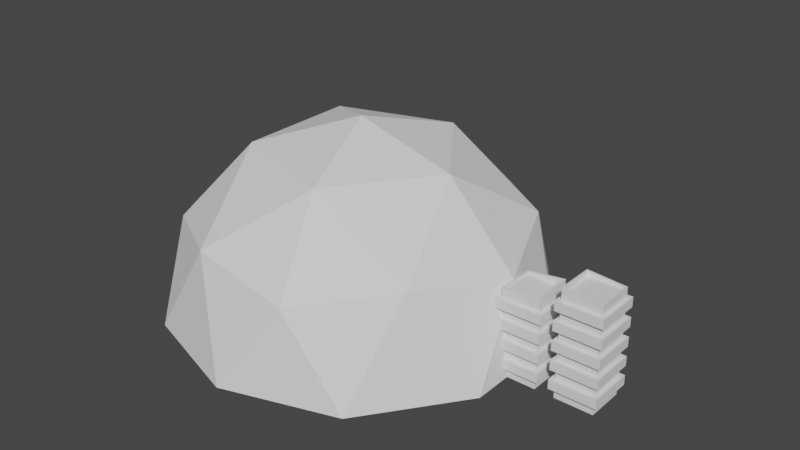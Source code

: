 # Source: dome1.blend  (saved by Blender 3.1.7; exported with 4.5.12 LTS)
import bpy
from mathutils import Matrix  # noqa: F401  (used for matrix-valued properties, if any)

bpy.ops.wm.read_factory_settings(use_empty=True)
scene = bpy.context.scene
scene.name = 'Scene'

# ---- collections
col_city = bpy.data.collections.new('City'); scene.collection.children.link(col_city)
col_dome = bpy.data.collections.new('Dome'); scene.collection.children.link(col_dome)

# ---- world
world_world = bpy.data.worlds.new('World'); scene.world = world_world
world_world.use_nodes = True; world_world.node_tree.nodes.clear()
_N = world_world.node_tree.nodes; _L = world_world.node_tree.links
n0 = _N.new('ShaderNodeOutputWorld'); n0.name = 'World Output'; n0.location = (300, 300)
n1 = _N.new('ShaderNodeBackground'); n1.name = 'Background'; n1.location = (10, 300)
n1.inputs[0].default_value = (0.05088, 0.05088, 0.05088, 1.0)
_L.new(n1.outputs[0], n0.inputs[0])
n0.is_active_output = True
world_world.color = (0.05088, 0.05088, 0.05088)
world_world.use_sun_shadow = False
world_world.sun_shadow_jitter_overblur = 0.0

# ---- meshes
me_cube = bpy.data.meshes.new('Cube')
me_cube.from_pydata([(-10.0, -10.0, 0.0), (-10.0, -10.0, 40.0), (-10.0, 10.0, 0.0), (-10.0, 10.0, 40.0), (10.0, -10.0, 0.0), (10.0, -10.0, 40.0), (10.0, 10.0, 0.0), (10.0, 10.0, 40.0), (-10.0, -10.0, 5.0), (-10.0, -10.0, 10.0), (-10.0, -10.0, 15.0), (-10.0, -10.0, 20.0), (-10.0, -10.0, 25.0), (-10.0, -10.0, 30.0), (-10.0, -10.0, 35.0), (-10.0, 10.0, 35.0), (-10.0, 10.0, 30.0), (-10.0, 10.0, 25.0), (-10.0, 10.0, 20.0), (-10.0, 10.0, 15.0), (-10.0, 10.0, 10.0), (-10.0, 10.0, 5.0), (10.0, 10.0, 35.0), (10.0, 10.0, 30.0), (10.0, 10.0, 25.0), (10.0, 10.0, 20.0), (10.0, 10.0, 15.0), (10.0, 10.0, 10.0), (10.0, 10.0, 5.0), (10.0, -10.0, 35.0), (10.0, -10.0, 30.0), (10.0, -10.0, 25.0), (10.0, -10.0, 20.0), (10.0, -10.0, 15.0), (10.0, -10.0, 10.0), (10.0, -10.0, 5.0), (-12.0, -12.0, 15.0), (-12.0, -12.0, 20.0), (-12.0, -12.0, 25.0), (-12.0, -12.0, 30.0), (-12.0, 12.0, 30.0), (-12.0, 12.0, 25.0), (-12.0, 12.0, 20.0), (-12.0, 12.0, 15.0), (12.0, 12.0, 30.0), (12.0, 12.0, 25.0), (12.0, 12.0, 20.0), (12.0, 12.0, 15.0), (12.0, -12.0, 30.0), (12.0, -12.0, 25.0), (12.0, -12.0, 20.0), (12.0, -12.0, 15.0), (-12.1, -12.1, 5.0), (-12.1, -12.1, 10.0), (-12.1, 12.1, 10.0), (-12.1, 12.1, 5.0), (12.1, 12.1, 10.0), (12.1, 12.1, 5.0), (12.1, -12.1, 10.0), (12.1, -12.1, 5.0), (-10.0, -10.0, 45.0), (-10.0, 10.0, 45.0), (10.0, 10.0, 47.79), (10.0, -10.0, 47.79), (-9.0, -9.0, 45.0), (-9.0, 9.0, 45.0), (9.0, 9.0, 47.79), (9.0, -9.0, 47.79), (-9.0, -9.0, 44.0), (-9.0, 9.0, 44.0), (9.0, 9.0, 44.0), (9.0, -9.0, 44.0), (-12.0, -12.0, 35.0), (-12.0, -12.0, 40.0), (-12.0, 12.0, 40.0), (12.0, 12.0, 40.0), (12.0, -12.0, 40.0), (-12.0, 12.0, 35.0), (12.0, 12.0, 35.0), (12.0, -12.0, 35.0)], [], [(29, 22, 78, 79), (5, 1, 73, 76), (1, 3, 74, 73), (14, 29, 79, 72), (2, 6, 4, 0), (5, 7, 62, 63), (4, 35, 8, 0), (20, 27, 56, 54), (34, 33, 10, 9), (17, 12, 38, 41), (32, 31, 12, 11), (25, 32, 50, 46), (30, 29, 14, 13), (6, 28, 35, 4), (27, 34, 58, 56), (27, 26, 33, 34), (18, 25, 46, 42), (25, 24, 31, 32), (10, 33, 51, 36), (23, 22, 29, 30), (2, 21, 28, 6), (21, 8, 52, 55), (20, 19, 26, 27), (11, 18, 42, 37), (18, 17, 24, 25), (33, 26, 47, 51), (16, 15, 22, 23), (0, 8, 21, 2), (34, 9, 53, 58), (9, 10, 19, 20), (26, 19, 43, 47), (11, 12, 17, 18), (19, 10, 36, 43), (13, 14, 15, 16), (51, 50, 37, 36), (49, 48, 39, 38), (47, 46, 50, 51), (45, 44, 48, 49), (43, 42, 46, 47), (41, 40, 44, 45), (36, 37, 42, 43), (38, 39, 40, 41), (32, 11, 37, 50), (24, 17, 41, 45), (31, 24, 45, 49), (13, 16, 40, 39), (12, 31, 49, 38), (16, 23, 44, 40), (23, 30, 48, 44), (30, 13, 39, 48), (59, 58, 53, 52), (57, 56, 58, 59), (55, 54, 56, 57), (52, 53, 54, 55), (9, 20, 54, 53), (8, 35, 59, 52), (35, 28, 57, 59), (28, 21, 55, 57), (63, 62, 66, 67), (3, 1, 60, 61), (1, 5, 63, 60), (7, 3, 61, 62), (64, 67, 71, 68), (61, 60, 64, 65), (60, 63, 67, 64), (62, 61, 65, 66), (70, 69, 68, 71), (66, 65, 69, 70), (67, 66, 70, 71), (65, 64, 68, 69), (72, 73, 74, 77), (77, 74, 75, 78), (78, 75, 76, 79), (79, 76, 73, 72), (22, 15, 77, 78), (3, 7, 75, 74), (15, 14, 72, 77), (7, 5, 76, 75)])
_uv = me_cube.uv_layers.new(name='UVMap')
_uv.uv.foreach_set('vector', [0.5938, 0.75, 0.5938, 0.5, 0.5938, 0.5, 0.5938, 0.75, 0.625, 0.75, 0.625, 1.0, 0.625, 1.0, 0.625, 0.75, 0.625, 0.0, 0.625, 0.25, 0.625, 0.25, 0.625, 0.0, 0.5938, 1.0, 0.5938, 0.75, 0.5938, 0.75, 0.5938, 1.0, 0.125, 0.5, 0.375, 0.5, 0.375, 0.75, 0.125, 0.75, 0.625, 0.75, 0.625, 0.5, 0.625, 0.5, 0.625, 0.75, 0.375, 0.75, 0.4062, 0.75, 0.4062, 1.0, 0.375, 1.0, 0.4375, 0.25, 0.4375, 0.5, 0.4375, 0.5, 0.4375, 0.25, 0.4375, 0.75, 0.4688, 0.75, 0.4688, 1.0, 0.4375, 1.0, 0.5312, 0.25, 0.5312, 0.0, 0.5312, 0.0, 0.5312, 0.25, 0.5, 0.75, 0.5312, 0.75, 0.5312, 1.0, 0.5, 1.0, 0.5, 0.5, 0.5, 0.75, 0.5, 0.75, 0.5, 0.5, 0.5625, 0.75, 0.5938, 0.75, 0.5938, 1.0, 0.5625, 1.0, 0.375, 0.5, 0.4062, 0.5, 0.4062, 0.75, 0.375, 0.75, 0.4375, 0.5, 0.4375, 0.75, 0.4375, 0.75, 0.4375, 0.5, 0.4375, 0.5, 0.4688, 0.5, 0.4688, 0.75, 0.4375, 0.75, 0.5, 0.25, 0.5, 0.5, 0.5, 0.5, 0.5, 0.25, 0.5, 0.5, 0.5312, 0.5, 0.5312, 0.75, 0.5, 0.75, 0.4688, 1.0, 0.4688, 0.75, 0.4688, 0.75, 0.4688, 1.0, 0.5625, 0.5, 0.5938, 0.5, 0.5938, 0.75, 0.5625, 0.75, 0.375, 0.25, 0.4062, 0.25, 0.4062, 0.5, 0.375, 0.5, 0.4062, 0.25, 0.4062, 0.0, 0.4062, 0.0, 0.4062, 0.25, 0.4375, 0.25, 0.4688, 0.25, 0.4688, 0.5, 0.4375, 0.5, 0.5, 0.0, 0.5, 0.25, 0.5, 0.25, 0.5, 0.0, 0.5, 0.25, 0.5312, 0.25, 0.5312, 0.5, 0.5, 0.5, 0.4688, 0.75, 0.4688, 0.5, 0.4688, 0.5, 0.4688, 0.75, 0.5625, 0.25, 0.5938, 0.25, 0.5938, 0.5, 0.5625, 0.5, 0.375, 0.0, 0.4062, 0.0, 0.4062, 0.25, 0.375, 0.25, 0.4375, 0.75, 0.4375, 1.0, 0.4375, 1.0, 0.4375, 0.75, 0.4375, 0.0, 0.4688, 0.0, 0.4688, 0.25, 0.4375, 0.25, 0.4688, 0.5, 0.4688, 0.25, 0.4688, 0.25, 0.4688, 0.5, 0.5, 0.0, 0.5312, 0.0, 0.5312, 0.25, 0.5, 0.25, 0.4688, 0.25, 0.4688, 0.0, 0.4688, 0.0, 0.4688, 0.25, 0.5625, 0.0, 0.5938, 0.0, 0.5938, 0.25, 0.5625, 0.25, 0.4688, 0.75, 0.5, 0.75, 0.5, 1.0, 0.4688, 1.0, 0.5312, 0.75, 0.5625, 0.75, 0.5625, 1.0, 0.5312, 1.0, 0.4688, 0.5, 0.5, 0.5, 0.5, 0.75, 0.4688, 0.75, 0.5312, 0.5, 0.5625, 0.5, 0.5625, 0.75, 0.5312, 0.75, 0.4688, 0.25, 0.5, 0.25, 0.5, 0.5, 0.4688, 0.5, 0.5312, 0.25, 0.5625, 0.25, 0.5625, 0.5, 0.5312, 0.5, 0.4688, 0.0, 0.5, 0.0, 0.5, 0.25, 0.4688, 0.25, 0.5312, 0.0, 0.5625, 0.0, 0.5625, 0.25, 0.5312, 0.25, 0.5, 0.75, 0.5, 1.0, 0.5, 1.0, 0.5, 0.75, 0.5312, 0.5, 0.5312, 0.25, 0.5312, 0.25, 0.5312, 0.5, 0.5312, 0.75, 0.5312, 0.5, 0.5312, 0.5, 0.5312, 0.75, 0.5625, 0.0, 0.5625, 0.25, 0.5625, 0.25, 0.5625, 0.0, 0.5312, 1.0, 0.5312, 0.75, 0.5312, 0.75, 0.5312, 1.0, 0.5625, 0.25, 0.5625, 0.5, 0.5625, 0.5, 0.5625, 0.25, 0.5625, 0.5, 0.5625, 0.75, 0.5625, 0.75, 0.5625, 0.5, 0.5625, 0.75, 0.5625, 1.0, 0.5625, 1.0, 0.5625, 0.75, 0.4062, 0.75, 0.4375, 0.75, 0.4375, 1.0, 0.4062, 1.0, 0.4062, 0.5, 0.4375, 0.5, 0.4375, 0.75, 0.4062, 0.75, 0.4062, 0.25, 0.4375, 0.25, 0.4375, 0.5, 0.4062, 0.5, 0.4062, 0.0, 0.4375, 0.0, 0.4375, 0.25, 0.4062, 0.25, 0.4375, 0.0, 0.4375, 0.25, 0.4375, 0.25, 0.4375, 0.0, 0.4062, 1.0, 0.4062, 0.75, 0.4062, 0.75, 0.4062, 1.0, 0.4062, 0.75, 0.4062, 0.5, 0.4062, 0.5, 0.4062, 0.75, 0.4062, 0.5, 0.4062, 0.25, 0.4062, 0.25, 0.4062, 0.5, 0.625, 0.75, 0.625, 0.5, 0.625, 0.5, 0.625, 0.75, 0.625, 0.25, 0.625, 0.0, 0.625, 0.0, 0.625, 0.25, 0.625, 1.0, 0.625, 0.75, 0.625, 0.75, 0.625, 1.0, 0.625, 0.5, 0.625, 0.25, 0.625, 0.25, 0.625, 0.5, 0.625, 1.0, 0.625, 0.75, 0.625, 0.75, 0.625, 1.0, 0.625, 0.25, 0.625, 0.0, 0.625, 0.0, 0.625, 0.25, 0.625, 1.0, 0.625, 0.75, 0.625, 0.75, 0.625, 1.0, 0.625, 0.5, 0.625, 0.25, 0.625, 0.25, 0.625, 0.5, 0.625, 0.5, 0.875, 0.5, 0.875, 0.75, 0.625, 0.75, 0.625, 0.5, 0.625, 0.25, 0.625, 0.25, 0.625, 0.5, 0.625, 0.75, 0.625, 0.5, 0.625, 0.5, 0.625, 0.75, 0.625, 0.25, 0.625, 0.0, 0.625, 0.0, 0.625, 0.25, 0.5938, 0.0, 0.625, 0.0, 0.625, 0.25, 0.5938, 0.25, 0.5938, 0.25, 0.625, 0.25, 0.625, 0.5, 0.5938, 0.5, 0.5938, 0.5, 0.625, 0.5, 0.625, 0.75, 0.5938, 0.75, 0.5938, 0.75, 0.625, 0.75, 0.625, 1.0, 0.5938, 1.0, 0.5938, 0.5, 0.5938, 0.25, 0.5938, 0.25, 0.5938, 0.5, 0.625, 0.25, 0.625, 0.5, 0.625, 0.5, 0.625, 0.25, 0.5938, 0.25, 0.5938, 0.0, 0.5938, 0.0, 0.5938, 0.25, 0.625, 0.5, 0.625, 0.75, 0.625, 0.75, 0.625, 0.5])
me_cube.use_remesh_fix_poles = True
me_cube.use_remesh_preserve_attributes = False
me_cube.update()
me_cube_001 = bpy.data.meshes.new('Cube.001')
me_cube_001.from_pydata([(-10.0, -10.0, 0.0), (-10.0, -10.0, 26.3), (-10.0, 10.0, 0.0), (-10.0, 10.0, 26.3), (10.0, -10.0, 0.0), (10.0, -10.0, 25.0), (10.0, 10.0, 0.0), (10.0, 10.0, 25.0), (-10.0, -10.0, 5.0), (-10.0, -10.0, 10.0), (-10.0, -10.0, 15.0), (-10.0, -10.0, 20.0), (-10.0, 10.0, 20.0), (-10.0, 10.0, 15.0), (-10.0, 10.0, 10.0), (-10.0, 10.0, 5.0), (10.0, 10.0, 20.0), (10.0, 10.0, 15.0), (10.0, 10.0, 10.0), (10.0, 10.0, 5.0), (10.0, -10.0, 20.0), (10.0, -10.0, 15.0), (10.0, -10.0, 10.0), (10.0, -10.0, 5.0), (-12.0, -12.0, 5.0), (-12.0, -12.0, 10.0), (-12.0, -12.0, 15.0), (-12.0, -12.0, 20.0), (-12.0, 12.0, 20.0), (-12.0, 12.0, 15.0), (-12.0, 12.0, 10.0), (-12.0, 12.0, 5.0), (12.0, 12.0, 20.0), (12.0, 12.0, 15.0), (12.0, 12.0, 10.0), (12.0, 12.0, 5.0), (12.0, -12.0, 20.0), (12.0, -12.0, 15.0), (12.0, -12.0, 10.0), (12.0, -12.0, 5.0), (-9.0, -9.0, 26.3), (-9.0, 9.0, 26.3), (9.0, 9.0, 25.0), (9.0, -9.0, 25.0), (-9.0, -9.0, 24.0), (-9.0, 9.0, 24.0), (9.0, 9.0, 24.0), (9.0, -9.0, 24.0)], [], [(11, 1, 3, 12), (12, 3, 7, 16), (16, 7, 5, 20), (20, 5, 1, 11), (2, 6, 4, 0), (5, 7, 42, 43), (4, 23, 8, 0), (13, 10, 26, 29), (22, 21, 10, 9), (21, 17, 33, 37), (6, 19, 23, 4), (9, 14, 30, 25), (18, 17, 21, 22), (18, 22, 38, 34), (2, 15, 19, 6), (15, 8, 24, 31), (14, 13, 17, 18), (23, 19, 35, 39), (0, 8, 15, 2), (12, 16, 32, 28), (9, 10, 13, 14), (20, 11, 27, 36), (39, 38, 25, 24), (37, 36, 27, 26), (35, 34, 38, 39), (33, 32, 36, 37), (31, 30, 34, 35), (29, 28, 32, 33), (24, 25, 30, 31), (26, 27, 28, 29), (16, 20, 36, 32), (8, 23, 39, 24), (11, 12, 28, 27), (19, 15, 31, 35), (22, 9, 25, 38), (14, 18, 34, 30), (10, 21, 37, 26), (17, 13, 29, 33), (41, 40, 44, 45), (3, 1, 40, 41), (1, 5, 43, 40), (7, 3, 41, 42), (46, 45, 44, 47), (40, 43, 47, 44), (42, 41, 45, 46), (43, 42, 46, 47)])
_uv = me_cube_001.uv_layers.new(name='UVMap')
_uv.uv.foreach_set('vector', [0.575, 0.0, 0.625, 0.0, 0.625, 0.25, 0.575, 0.25, 0.575, 0.25, 0.625, 0.25, 0.625, 0.5, 0.575, 0.5, 0.575, 0.5, 0.625, 0.5, 0.625, 0.75, 0.575, 0.75, 0.575, 0.75, 0.625, 0.75, 0.625, 1.0, 0.575, 1.0, 0.125, 0.5, 0.375, 0.5, 0.375, 0.75, 0.125, 0.75, 0.625, 0.75, 0.625, 0.5, 0.625, 0.5, 0.625, 0.75, 0.375, 0.75, 0.425, 0.75, 0.425, 1.0, 0.375, 1.0, 0.525, 0.25, 0.525, 0.0, 0.525, 0.0, 0.525, 0.25, 0.475, 0.75, 0.525, 0.75, 0.525, 1.0, 0.475, 1.0, 0.525, 0.75, 0.525, 0.5, 0.525, 0.5, 0.525, 0.75, 0.375, 0.5, 0.425, 0.5, 0.425, 0.75, 0.375, 0.75, 0.475, 0.0, 0.475, 0.25, 0.475, 0.25, 0.475, 0.0, 0.475, 0.5, 0.525, 0.5, 0.525, 0.75, 0.475, 0.75, 0.475, 0.5, 0.475, 0.75, 0.475, 0.75, 0.475, 0.5, 0.375, 0.25, 0.425, 0.25, 0.425, 0.5, 0.375, 0.5, 0.425, 0.25, 0.425, 0.0, 0.425, 0.0, 0.425, 0.25, 0.475, 0.25, 0.525, 0.25, 0.525, 0.5, 0.475, 0.5, 0.425, 0.75, 0.425, 0.5, 0.425, 0.5, 0.425, 0.75, 0.375, 0.0, 0.425, 0.0, 0.425, 0.25, 0.375, 0.25, 0.575, 0.25, 0.575, 0.5, 0.575, 0.5, 0.575, 0.25, 0.475, 0.0, 0.525, 0.0, 0.525, 0.25, 0.475, 0.25, 0.575, 0.75, 0.575, 1.0, 0.575, 1.0, 0.575, 0.75, 0.425, 0.75, 0.475, 0.75, 0.475, 1.0, 0.425, 1.0, 0.525, 0.75, 0.575, 0.75, 0.575, 1.0, 0.525, 1.0, 0.425, 0.5, 0.475, 0.5, 0.475, 0.75, 0.425, 0.75, 0.525, 0.5, 0.575, 0.5, 0.575, 0.75, 0.525, 0.75, 0.425, 0.25, 0.475, 0.25, 0.475, 0.5, 0.425, 0.5, 0.525, 0.25, 0.575, 0.25, 0.575, 0.5, 0.525, 0.5, 0.425, 0.0, 0.475, 0.0, 0.475, 0.25, 0.425, 0.25, 0.525, 0.0, 0.575, 0.0, 0.575, 0.25, 0.525, 0.25, 0.575, 0.5, 0.575, 0.75, 0.575, 0.75, 0.575, 0.5, 0.425, 1.0, 0.425, 0.75, 0.425, 0.75, 0.425, 1.0, 0.575, 0.0, 0.575, 0.25, 0.575, 0.25, 0.575, 0.0, 0.425, 0.5, 0.425, 0.25, 0.425, 0.25, 0.425, 0.5, 0.475, 0.75, 0.475, 1.0, 0.475, 1.0, 0.475, 0.75, 0.475, 0.25, 0.475, 0.5, 0.475, 0.5, 0.475, 0.25, 0.525, 1.0, 0.525, 0.75, 0.525, 0.75, 0.525, 1.0, 0.525, 0.5, 0.525, 0.25, 0.525, 0.25, 0.525, 0.5, 0.625, 0.25, 0.625, 0.0, 0.625, 0.0, 0.625, 0.25, 0.625, 0.25, 0.625, 0.0, 0.625, 0.0, 0.625, 0.25, 0.625, 1.0, 0.625, 0.75, 0.625, 0.75, 0.625, 1.0, 0.625, 0.5, 0.625, 0.25, 0.625, 0.25, 0.625, 0.5, 0.625, 0.5, 0.875, 0.5, 0.875, 0.75, 0.625, 0.75, 0.625, 1.0, 0.625, 0.75, 0.625, 0.75, 0.625, 1.0, 0.625, 0.5, 0.625, 0.25, 0.625, 0.25, 0.625, 0.5, 0.625, 0.75, 0.625, 0.5, 0.625, 0.5, 0.625, 0.75])
me_cube_001.use_remesh_fix_poles = True
me_cube_001.use_remesh_preserve_attributes = False
me_cube_001.update()
me_cube_002 = bpy.data.meshes.new('Cube.002')
me_cube_002.from_pydata([(8.2, -19.7, 0.0), (8.2, -19.7, 1.4), (-9.6, -19.7, 0.0), (8.2, -18.3, 0.0), (8.2, -18.3, 1.4), (-9.6, -19.7, 1.4), (9.6, -19.7, 0.0), (9.6, -19.7, 1.4), (-9.6, -18.3, 0.0), (9.6, -18.3, 0.0), (9.6, -18.3, 1.4), (-9.6, -18.3, 1.4), (8.48, -19.42, 1.4), (-8.2, -19.7, 0.0), (8.48, -18.58, 1.4), (-10.0, 10.0, 7.0), (9.32, -19.42, 1.4), (-8.2, -19.7, 1.4), (9.32, -18.58, 1.4), (-8.2, -18.3, 0.0), (-8.2, -18.3, 1.4), (10.0, 10.0, 7.0), (10.0, 10.0, 5.0), (-9.32, -19.42, 1.4), (-9.32, -18.58, 1.4), (-12.0, -20.0, 5.0), (-8.48, -19.42, 1.4), (-12.0, -20.0, 8.204), (-8.48, -18.58, 1.4), (-12.0, 12.0, 7.0), (-12.0, 12.0, 5.0), (12.0, 12.0, 7.0), (12.0, 12.0, 5.0), (12.0, -20.0, 8.204), (12.0, -20.0, 5.0), (-10.0, -18.0, 8.204), (10.0, -18.0, 8.204), (-10.0, -18.0, 6.0), (-10.0, 10.0, 6.0), (10.0, 10.0, 6.0), (10.0, -18.0, 6.0), (-10.0, -10.0, 0.0), (6.0, -10.0, 5.0), (2.0, -10.0, 5.0), (-2.0, -10.0, 5.0), (6.0, -18.0, 8.204), (2.0, -18.0, 8.204), (-2.0, -18.0, 8.204), (-2.0, 10.0, 7.0), (2.0, 10.0, 7.0), (7.2, -20.0, 5.0), (2.4, -20.0, 5.0), (-2.4, -20.0, 5.0), (-7.2, -20.0, 5.0), (7.2, -20.0, 8.204), (2.4, -20.0, 8.204), (-2.4, -20.0, 8.204), (-7.2, -20.0, 8.204), (-7.2, 12.0, 5.0), (-2.4, 12.0, 5.0), (2.4, 12.0, 5.0), (7.2, 12.0, 5.0), (-7.2, 12.0, 7.0), (-2.4, 12.0, 7.0), (2.4, 12.0, 7.0), (7.2, 12.0, 7.0), (-6.0, -18.0, 8.204), (-6.0, 10.0, 7.0), (6.0, 10.0, 7.0), (6.0, -18.0, 6.0), (2.0, -18.0, 6.0), (-2.0, -18.0, 6.0), (-6.0, -18.0, 6.0), (-6.0, 10.0, 6.0), (-2.0, 10.0, 6.0), (2.0, 10.0, 6.0), (6.0, 10.0, 6.0), (1.128, -10.0, -1.49e-07), (-9.32, -19.42, 5.0), (-9.32, -18.58, 5.0), (-8.48, -18.58, 5.0), (-8.48, -19.42, 5.0), (8.48, -19.42, 5.0), (8.48, -18.58, 5.0), (9.32, -18.58, 5.0), (9.32, -19.42, 5.0), (-10.0, -10.0, 5.0), (10.0, -10.0, 5.0), (-2.0, 10.0, 5.0), (10.0, 10.0, 0.0), (6.0, 10.0, 5.0), (-10.0, 10.0, 0.0), (-6.0, -10.0, 0.0), (-6.0, -10.0, 5.0), (2.0, -10.0, 0.0), (6.0, -10.0, 0.0), (-1.128, -10.0, -1.49e-07), (10.0, -10.0, 0.0), (-10.0, 10.0, 5.0), (2.0, 10.0, 5.0), (-6.0, 10.0, 5.0), (-9.4, -9.726, 0.0), (-1.128, -9.726, -1.49e-07), (5.64, -9.726, 0.0), (1.88, -9.726, 0.0), (1.128, -9.726, -1.49e-07), (8.836, -9.726, 4.25), (6.204, -9.726, 4.25), (6.204, -9.726, 0.75), (-6.204, -9.726, 4.25), (8.836, -9.726, 0.75), (9.4, -9.726, 0.0), (-9.4, -9.726, 5.0), (-5.64, -9.726, 0.0), (5.64, -9.726, 5.0), (1.88, -9.726, 5.0), (-1.88, -9.726, 5.0), (-5.64, -9.726, 5.0), (5.076, -9.726, 0.75), (2.444, -9.726, 4.25), (-5.076, -9.726, 0.75), (-5.076, -9.726, 4.25), (1.128, -9.726, 3.0), (-1.128, -9.726, 3.0), (2.444, -9.726, 0.75), (-2.444, -9.726, 0.75), (-2.444, -9.726, 4.25), (5.076, -9.726, 4.25), (-8.836, -9.726, 0.75), (-8.836, -9.726, 4.25), (-6.204, -9.726, 0.75), (-9.4, 9.674, 5.0), (9.4, 9.674, 0.0), (-9.4, 9.674, 0.0), (1.88, 9.674, 5.0), (5.64, 9.674, 5.0), (-5.64, 9.674, 5.0), (-1.88, 9.674, 5.0), (9.4, -9.726, 5.0), (9.4, 9.674, 5.0), (8.926, -9.986, 4.285), (6.294, -9.986, 4.285), (1.128, -10.0, 3.0), (-1.128, -10.0, 3.0), (2.444, -10.0, 0.75), (5.076, -10.0, 0.75), (-2.444, -10.0, 0.75), (-2.444, -10.0, 4.25), (2.444, -10.0, 4.25), (5.076, -10.0, 4.25), (-5.076, -10.0, 0.75), (-5.076, -10.0, 4.25), (-8.836, -10.0, 0.75), (-8.836, -10.0, 4.25), (8.926, -9.986, 0.7854), (6.294, -9.986, 0.7854), (-6.204, -10.0, 0.75), (-6.204, -10.0, 4.25)], [], [(35, 15, 29, 27), (21, 36, 33, 31), (98, 86, 25, 30), (87, 22, 32, 34), (53, 57, 27, 25), (32, 31, 33, 34), (61, 65, 31, 32), (25, 27, 29, 30), (82, 50, 42, 87, 34, 85, 84, 83), (34, 50, 82, 85), (100, 98, 30, 58), (66, 35, 27, 57), (68, 21, 31, 65), (36, 21, 39, 40), (72, 73, 38, 37), (67, 15, 38, 73), (45, 36, 40, 69), (15, 35, 37, 38), (35, 66, 72, 37), (66, 47, 71, 72), (47, 46, 70, 71), (46, 45, 69, 70), (21, 68, 76, 39), (68, 49, 75, 76), (49, 48, 74, 75), (48, 67, 73, 74), (40, 39, 76, 69), (69, 76, 75, 70), (70, 75, 74, 71), (71, 74, 73, 72), (15, 67, 62, 29), (67, 48, 63, 62), (48, 49, 64, 63), (49, 68, 65, 64), (36, 45, 54, 33), (45, 46, 55, 54), (46, 47, 56, 55), (47, 66, 57, 56), (22, 90, 61, 32), (90, 99, 60, 61), (99, 88, 59, 60), (88, 100, 58, 59), (79, 78, 25, 86, 93, 53, 81, 80), (81, 53, 25, 78), (93, 44, 52, 53), (44, 43, 51, 52), (43, 42, 50, 51), (30, 29, 62, 58), (58, 62, 63, 59), (59, 63, 64, 60), (60, 64, 65, 61), (34, 33, 54, 50), (50, 54, 55, 51), (51, 55, 56, 52), (52, 56, 57, 53), (2, 5, 11, 8), (8, 11, 20, 19), (19, 20, 17, 13), (13, 17, 5, 2), (8, 19, 13, 2), (17, 20, 28, 26), (24, 23, 78, 79), (11, 5, 23, 24), (5, 17, 26, 23), (20, 11, 24, 28), (78, 23, 26, 81), (28, 24, 79, 80), (81, 26, 28, 80), (0, 1, 4, 3), (3, 4, 10, 9), (9, 10, 7, 6), (6, 7, 1, 0), (3, 9, 6, 0), (7, 10, 18, 16), (14, 12, 82, 83), (4, 1, 12, 14), (1, 7, 16, 12), (10, 4, 14, 18), (82, 12, 16, 85), (18, 14, 83, 84), (85, 16, 18, 84), (88, 99, 90, 22, 89, 91, 98, 100), (89, 22, 87, 97), (41, 86, 98, 91), (101, 113, 102, 105, 104, 103, 111, 132, 133), (112, 129, 128, 101), (114, 107, 108, 103), (115, 119, 124, 104), (115, 122, 123, 116), (116, 126, 121, 117), (124, 144, 145, 118), (114, 127, 119, 115), (104, 124, 118, 103), (103, 118, 127, 114), (102, 125, 126, 116), (113, 120, 125, 102), (117, 121, 120, 113), (102, 116, 123), (105, 122, 115, 104), (110, 154, 140, 106), (108, 155, 154, 110), (138, 106, 107, 114), (111, 110, 106, 138), (103, 108, 110, 111), (101, 128, 130, 113), (117, 109, 129, 112), (113, 130, 109, 117), (137, 136, 131, 133, 132, 139, 135, 134), (132, 111, 138, 139), (101, 133, 131, 112), (106, 140, 141, 107), (113, 102, 96, 92), (105, 104, 94, 77), (104, 103, 95, 94), (103, 111, 97, 95), (111, 132, 89, 97), (132, 133, 91, 89), (133, 101, 41, 91), (101, 113, 92, 41), (128, 152, 156, 130), (125, 146, 147, 126), (123, 143, 96, 102), (109, 157, 153, 129), (119, 148, 144, 124), (127, 149, 148, 119), (120, 150, 146, 125), (102, 96, 77, 105), (130, 156, 157, 109), (121, 151, 150, 120), (105, 77, 142, 122), (118, 145, 149, 127), (126, 147, 151, 121), (107, 141, 155, 108), (122, 142, 143, 123), (129, 153, 152, 128), (95, 145, 144, 94), (95, 155, 141, 42, 149, 145), (42, 141, 140, 87), (95, 97, 154, 155), (154, 97, 87, 140), (43, 148, 149, 42), (43, 142, 77, 94, 144, 148), (44, 143, 142, 43), (96, 143, 44, 147, 146), (151, 147, 44, 93), (92, 156, 152, 41), (96, 146, 150, 92), (93, 86, 153, 157), (153, 86, 41, 152), (93, 157, 156, 92, 150, 151), (114, 115, 116, 117, 112, 131, 136, 137, 134, 135, 139, 138)])
_uv = me_cube_002.uv_layers.new(name='UVMap')
_uv.uv.foreach_set('vector', [0.475, 0.0, 0.475, 0.25, 0.475, 0.25, 0.475, 0.0, 0.475, 0.5, 0.475, 0.75, 0.475, 0.75, 0.475, 0.5, 0.425, 0.25, 0.425, 0.0, 0.425, 0.0, 0.425, 0.25, 0.425, 0.75, 0.425, 0.5, 0.425, 0.5, 0.425, 0.75, 0.425, 0.95, 0.475, 0.95, 0.475, 1.0, 0.425, 1.0, 0.425, 0.5, 0.475, 0.5, 0.475, 0.75, 0.425, 0.75, 0.425, 0.45, 0.475, 0.45, 0.475, 0.5, 0.425, 0.5, 0.425, 0.0, 0.475, 0.0, 0.475, 0.25, 0.425, 0.25, 0.425, 0.7857, 0.425, 0.8, 0.425, 0.8, 0.425, 0.75, 0.425, 0.75, 0.425, 0.7769, 0.425, 0.7755, 0.425, 0.7844, 0.425, 0.75, 0.425, 0.8, 0.425, 0.7857, 0.425, 0.7769, 0.425, 0.3, 0.425, 0.25, 0.425, 0.25, 0.425, 0.3, 0.475, 0.95, 0.475, 1.0, 0.475, 1.0, 0.475, 0.95, 0.475, 0.45, 0.475, 0.5, 0.475, 0.5, 0.475, 0.45, 0.475, 0.75, 0.475, 0.5, 0.475, 0.5, 0.475, 0.75, 0.475, 0.15, 0.475, 0.3, 0.475, 0.25, 0.475, 0.0, 0.475, 0.3, 0.475, 0.25, 0.475, 0.25, 0.475, 0.3, 0.475, 0.8, 0.475, 0.75, 0.475, 0.75, 0.475, 0.8, 0.475, 0.25, 0.475, 0.0, 0.475, 0.0, 0.475, 0.25, 0.475, 1.0, 0.475, 0.95, 0.475, 0.95, 0.475, 1.0, 0.475, 0.95, 0.475, 0.9, 0.475, 0.9, 0.475, 0.95, 0.475, 0.9, 0.475, 0.85, 0.475, 0.85, 0.475, 0.9, 0.475, 0.85, 0.475, 0.8, 0.475, 0.8, 0.475, 0.85, 0.475, 0.5, 0.475, 0.45, 0.475, 0.45, 0.475, 0.5, 0.475, 0.45, 0.475, 0.4, 0.475, 0.4, 0.475, 0.45, 0.475, 0.4, 0.475, 0.35, 0.475, 0.35, 0.475, 0.4, 0.475, 0.35, 0.475, 0.3, 0.475, 0.3, 0.475, 0.35, 0.475, 0.75, 0.475, 0.5, 0.475, 0.45, 0.475, 0.6, 0.475, 0.6, 0.475, 0.45, 0.475, 0.4, 0.475, 0.45, 0.475, 0.45, 0.475, 0.4, 0.475, 0.35, 0.475, 0.3, 0.475, 0.3, 0.475, 0.35, 0.475, 0.3, 0.475, 0.15, 0.475, 0.25, 0.475, 0.3, 0.475, 0.3, 0.475, 0.25, 0.475, 0.3, 0.475, 0.35, 0.475, 0.35, 0.475, 0.3, 0.475, 0.35, 0.475, 0.4, 0.475, 0.4, 0.475, 0.35, 0.475, 0.4, 0.475, 0.45, 0.475, 0.45, 0.475, 0.4, 0.475, 0.75, 0.475, 0.8, 0.475, 0.8, 0.475, 0.75, 0.475, 0.8, 0.475, 0.85, 0.475, 0.85, 0.475, 0.8, 0.475, 0.85, 0.475, 0.9, 0.475, 0.9, 0.475, 0.85, 0.475, 0.9, 0.475, 0.95, 0.475, 0.95, 0.475, 0.9, 0.425, 0.5, 0.425, 0.45, 0.425, 0.45, 0.425, 0.5, 0.425, 0.45, 0.425, 0.4, 0.425, 0.4, 0.425, 0.45, 0.425, 0.4, 0.425, 0.35, 0.425, 0.35, 0.425, 0.4, 0.425, 0.35, 0.425, 0.3, 0.425, 0.3, 0.425, 0.35, 0.425, 0.9745, 0.425, 0.9731, 0.425, 1.0, 0.425, 1.0, 0.425, 0.95, 0.425, 0.95, 0.425, 0.9643, 0.425, 0.9656, 0.425, 0.9643, 0.425, 0.95, 0.425, 1.0, 0.425, 0.9731, 0.425, 0.95, 0.425, 0.9, 0.425, 0.9, 0.425, 0.95, 0.425, 0.9, 0.425, 0.85, 0.425, 0.85, 0.425, 0.9, 0.425, 0.85, 0.425, 0.8, 0.425, 0.8, 0.425, 0.85, 0.425, 0.25, 0.475, 0.25, 0.475, 0.3, 0.425, 0.3, 0.425, 0.3, 0.475, 0.3, 0.475, 0.35, 0.425, 0.35, 0.425, 0.35, 0.475, 0.35, 0.475, 0.4, 0.425, 0.4, 0.425, 0.4, 0.475, 0.4, 0.475, 0.45, 0.425, 0.45, 0.425, 0.75, 0.475, 0.75, 0.475, 0.8, 0.425, 0.8, 0.425, 0.8, 0.475, 0.8, 0.475, 0.85, 0.425, 0.85, 0.425, 0.85, 0.475, 0.85, 0.475, 0.9, 0.425, 0.9, 0.425, 0.9, 0.475, 0.9, 0.475, 0.95, 0.425, 0.95, 0.375, 0.0, 0.625, 0.0, 0.625, 0.25, 0.375, 0.25, 0.375, 0.25, 0.625, 0.25, 0.625, 0.5, 0.375, 0.5, 0.375, 0.5, 0.625, 0.5, 0.625, 0.75, 0.375, 0.75, 0.375, 0.75, 0.625, 0.75, 0.625, 1.0, 0.375, 1.0, 0.125, 0.5, 0.375, 0.5, 0.375, 0.75, 0.125, 0.75, 0.625, 0.75, 0.625, 0.5, 0.625, 0.5, 0.625, 0.75, 0.625, 0.25, 0.625, 0.0, 0.625, 0.0, 0.625, 0.25, 0.625, 0.25, 0.625, 0.0, 0.625, 0.0, 0.625, 0.25, 0.625, 1.0, 0.625, 0.75, 0.625, 0.75, 0.625, 1.0, 0.625, 0.5, 0.625, 0.25, 0.625, 0.25, 0.625, 0.5, 0.625, 1.0, 0.625, 1.0, 0.625, 0.75, 0.625, 0.75, 0.625, 0.5, 0.625, 0.25, 0.625, 0.25, 0.625, 0.5, 0.625, 0.75, 0.625, 0.75, 0.625, 0.5, 0.625, 0.5, 0.375, 0.0, 0.625, 0.0, 0.625, 0.25, 0.375, 0.25, 0.375, 0.25, 0.625, 0.25, 0.625, 0.5, 0.375, 0.5, 0.375, 0.5, 0.625, 0.5, 0.625, 0.75, 0.375, 0.75, 0.375, 0.75, 0.625, 0.75, 0.625, 1.0, 0.375, 1.0, 0.125, 0.5, 0.375, 0.5, 0.375, 0.75, 0.125, 0.75, 0.625, 0.75, 0.625, 0.5, 0.625, 0.5, 0.625, 0.75, 0.625, 0.25, 0.625, 0.0, 0.625, 0.0, 0.625, 0.25, 0.625, 0.25, 0.625, 0.0, 0.625, 0.0, 0.625, 0.25, 0.625, 1.0, 0.625, 0.75, 0.625, 0.75, 0.625, 1.0, 0.625, 0.5, 0.625, 0.25, 0.625, 0.25, 0.625, 0.5, 0.625, 1.0, 0.625, 1.0, 0.625, 0.75, 0.625, 0.75, 0.625, 0.5, 0.625, 0.25, 0.625, 0.25, 0.625, 0.5, 0.625, 0.75, 0.625, 0.75, 0.625, 0.5, 0.625, 0.5, 0.425, 0.35, 0.425, 0.4, 0.425, 0.45, 0.425, 0.5, 0.375, 0.5, 0.375, 0.25, 0.425, 0.25, 0.425, 0.3, 0.375, 0.5, 0.425, 0.5, 0.425, 0.75, 0.375, 0.75, 0.375, 0.0, 0.425, 0.0, 0.425, 0.25, 0.375, 0.25, 0.125, 0.75, 0.175, 0.75, 0.225, 0.75, 0.375, 0.85, 0.375, 0.85, 0.325, 0.75, 0.375, 0.75, 0.375, 0.5, 0.125, 0.5, 0.425, 0.0, 0.425, 0.0, 0.375, 0.0, 0.375, 0.0, 0.425, 0.8, 0.4175, 0.7925, 0.3825, 0.7925, 0.375, 0.8, 0.425, 0.85, 0.425, 0.85, 0.375, 0.85, 0.375, 0.85, 0.425, 0.85, 0.425, 0.85, 0.425, 0.9, 0.425, 0.9, 0.425, 0.9, 0.425, 0.9, 0.425, 0.95, 0.425, 0.95, 0.275, 0.75, 0.275, 0.75, 0.325, 0.75, 0.325, 0.75, 0.425, 0.8, 0.425, 0.8, 0.425, 0.85, 0.425, 0.85, 0.275, 0.75, 0.275, 0.75, 0.325, 0.75, 0.325, 0.75, 0.375, 0.8, 0.375, 0.8, 0.425, 0.8, 0.425, 0.8, 0.375, 0.9, 0.375, 0.9, 0.425, 0.9, 0.425, 0.9, 0.175, 0.75, 0.175, 0.75, 0.225, 0.75, 0.225, 0.75, 0.425, 0.95, 0.425, 0.95, 0.375, 0.95, 0.375, 0.95, 0.375, 0.9, 0.425, 0.9, 0.425, 0.9, 0.375, 0.85, 0.425, 0.85, 0.425, 0.85, 0.375, 0.85, 0.3825, 0.7575, 0.3825, 0.7575, 0.4175, 0.7575, 0.4175, 0.7575, 0.3325, 0.75, 0.3325, 0.75, 0.3825, 0.7575, 0.3825, 0.7575, 0.425, 0.75, 0.4175, 0.7575, 0.4175, 0.7925, 0.425, 0.8, 0.375, 0.75, 0.3825, 0.7575, 0.4175, 0.7575, 0.425, 0.75, 0.325, 0.75, 0.3325, 0.75, 0.3825, 0.7575, 0.375, 0.75, 0.125, 0.75, 0.125, 0.75, 0.175, 0.75, 0.175, 0.75, 0.425, 0.95, 0.425, 0.95, 0.425, 1.0, 0.425, 1.0, 0.375, 0.95, 0.375, 0.95, 0.425, 0.95, 0.425, 0.95, 0.425, 0.35, 0.425, 0.3, 0.425, 0.25, 0.375, 0.25, 0.375, 0.5, 0.425, 0.5, 0.425, 0.45, 0.425, 0.4, 0.375, 0.5, 0.375, 0.75, 0.425, 0.75, 0.425, 0.5, 0.375, 0.0, 0.375, 0.25, 0.425, 0.25, 0.425, 0.0, 0.4175, 0.7575, 0.4175, 0.7575, 0.4175, 0.7925, 0.4175, 0.7925, 0.175, 0.75, 0.225, 0.75, 0.225, 0.75, 0.175, 0.75, 0.375, 0.85, 0.375, 0.85, 0.375, 0.85, 0.375, 0.85, 0.275, 0.75, 0.325, 0.75, 0.325, 0.75, 0.275, 0.75, 0.325, 0.75, 0.375, 0.75, 0.375, 0.75, 0.325, 0.75, 0.375, 0.75, 0.375, 0.5, 0.375, 0.5, 0.375, 0.75, 0.375, 0.5, 0.375, 0.25, 0.375, 0.25, 0.375, 0.5, 0.375, 0.25, 0.375, 0.0, 0.375, 0.0, 0.375, 0.25, 0.125, 0.75, 0.175, 0.75, 0.175, 0.75, 0.125, 0.75, 0.125, 0.75, 0.125, 0.75, 0.175, 0.75, 0.175, 0.75, 0.375, 0.9, 0.375, 0.9, 0.425, 0.9, 0.425, 0.9, 0.425, 0.9, 0.425, 0.9, 0.375, 0.9, 0.375, 0.9, 0.425, 0.95, 0.425, 0.95, 0.425, 1.0, 0.425, 1.0, 0.425, 0.85, 0.425, 0.85, 0.375, 0.85, 0.375, 0.85, 0.425, 0.8, 0.425, 0.8, 0.425, 0.85, 0.425, 0.85, 0.175, 0.75, 0.175, 0.75, 0.225, 0.75, 0.225, 0.75, 0.375, 0.9, 0.375, 0.9, 0.375, 0.85, 0.375, 0.85, 0.375, 0.95, 0.375, 0.95, 0.425, 0.95, 0.425, 0.95, 0.425, 0.95, 0.425, 0.95, 0.375, 0.95, 0.375, 0.95, 0.375, 0.85, 0.375, 0.85, 0.425, 0.85, 0.425, 0.85, 0.375, 0.8, 0.375, 0.8, 0.425, 0.8, 0.425, 0.8, 0.425, 0.9, 0.425, 0.9, 0.425, 0.95, 0.425, 0.95, 0.4175, 0.7925, 0.4175, 0.7925, 0.3825, 0.7925, 0.3825, 0.7925, 0.425, 0.85, 0.425, 0.85, 0.425, 0.9, 0.425, 0.9, 0.425, 0.0, 0.425, 0.0, 0.375, 0.0, 0.375, 0.0, 0.325, 0.75, 0.325, 0.75, 0.275, 0.75, 0.275, 0.75, 0.325, 0.75, 0.3825, 0.7925, 0.4175, 0.7925, 0.0, 0.0, 0.425, 0.8, 0.375, 0.8, 0.0, 0.0, 0.4175, 0.7925, 0.4175, 0.7575, 0.425, 0.75, 0.325, 0.75, 0.375, 0.75, 0.3825, 0.7575, 0.3825, 0.7925, 0.3825, 0.7575, 0.375, 0.75, 0.425, 0.75, 0.4175, 0.7575, 0.425, 0.85, 0.425, 0.85, 0.425, 0.8, 0.0, 0.0, 0.425, 0.85, 0.425, 0.85, 0.375, 0.85, 0.275, 0.75, 0.375, 0.85, 0.425, 0.85, 0.425, 0.9, 0.425, 0.9, 0.425, 0.85, 0.425, 0.85, 0.375, 0.9, 0.425, 0.9, 0.425, 0.9, 0.425, 0.9, 0.375, 0.9, 0.425, 0.95, 0.425, 0.9, 0.425, 0.9, 0.425, 0.95, 0.175, 0.75, 0.175, 0.75, 0.125, 0.75, 0.125, 0.75, 0.375, 0.9, 0.375, 0.9, 0.175, 0.75, 0.175, 0.75, 0.425, 0.95, 0.425, 0.0, 0.425, 1.0, 0.425, 0.95, 0.425, 0.0, 0.425, 0.0, 0.125, 0.75, 0.375, 0.0, 0.425, 0.95, 0.425, 0.95, 0.175, 0.75, 0.175, 0.75, 0.375, 0.95, 0.425, 0.95, 0.425, 0.8, 0.425, 0.85, 0.425, 0.9, 0.425, 0.95, 0.425, 0.0, 0.425, 0.25, 0.425, 0.3, 0.425, 0.35, 0.425, 0.4, 0.425, 0.45, 0.425, 0.5, 0.425, 0.75])
me_cube_002.use_remesh_fix_poles = True
me_cube_002.use_remesh_preserve_attributes = False
me_cube_002.update()
me_cube_005 = bpy.data.meshes.new('Cube.005')
me_cube_005.from_pydata([(-10.0, -10.0, 0.0), (-10.0, -10.0, 50.0), (-10.0, 10.0, 0.0), (-10.0, 10.0, 50.0), (10.0, -10.0, 0.0), (10.0, -10.0, 50.0), (10.0, 10.0, 0.0), (10.0, 10.0, 50.0), (-10.0, -10.0, 5.0), (-10.0, -10.0, 10.0), (-10.0, -10.0, 15.0), (-10.0, -10.0, 20.0), (-10.0, -10.0, 25.0), (-10.0, -10.0, 30.0), (-10.0, -10.0, 45.0), (-10.0, 10.0, 45.0), (-10.0, 10.0, 30.0), (-10.0, 10.0, 25.0), (-10.0, 10.0, 20.0), (-10.0, 10.0, 15.0), (-10.0, 10.0, 10.0), (-10.0, 10.0, 5.0), (10.0, 10.0, 45.0), (10.0, 10.0, 25.0), (10.0, 10.0, 20.0), (10.0, 10.0, 15.0), (10.0, 10.0, 10.0), (10.0, 10.0, 5.0), (10.0, -10.0, 45.0), (10.0, -10.0, 30.0), (10.0, -10.0, 25.0), (10.0, -10.0, 20.0), (10.0, -10.0, 15.0), (10.0, -10.0, 10.0), (10.0, -10.0, 5.0), (-12.0, -12.0, 15.0), (-12.0, -12.0, 20.0), (-12.0, -12.0, 25.0), (-12.0, -12.0, 30.0), (-12.0, 12.0, 30.0), (-12.0, 12.0, 25.0), (-12.0, 12.0, 20.0), (-12.0, 12.0, 15.0), (12.0, 12.0, 30.0), (12.0, 12.0, 25.0), (12.0, 12.0, 20.0), (12.0, 12.0, 15.0), (12.0, -12.0, 30.0), (12.0, -12.0, 25.0), (12.0, -12.0, 20.0), (12.0, -12.0, 15.0), (-12.1, -12.1, 5.0), (-12.1, -12.1, 10.0), (-12.1, 12.1, 10.0), (-12.1, 12.1, 5.0), (12.1, 12.1, 10.0), (12.1, 12.1, 5.0), (12.1, -12.1, 10.0), (12.1, -12.1, 5.0), (-10.0, -10.0, 56.4), (-10.0, 10.0, 56.4), (10.0, 10.0, 55.0), (10.0, -10.0, 55.0), (-9.0, -9.0, 56.4), (-9.0, 9.0, 56.4), (9.0, 9.0, 55.0), (9.0, -9.0, 55.0), (-9.0, -9.0, 54.0), (-9.0, 9.0, 54.0), (9.0, 9.0, 54.0), (9.0, -9.0, 54.0), (-12.0, -12.0, 45.0), (-12.0, -12.0, 50.0), (-12.0, 12.0, 50.0), (12.0, 12.0, 50.0), (12.0, -12.0, 50.0), (-12.0, 12.0, 45.0), (12.0, 12.0, 45.0), (12.0, -12.0, 45.0), (-10.0, -10.0, 35.0), (-10.0, -10.0, 40.0), (-10.0, 10.0, 35.0), (10.0, 10.0, 40.0), (10.0, 10.0, 35.0), (10.0, 10.0, 30.0), (10.0, -10.0, 40.0), (10.0, -10.0, 35.0), (-12.0, -12.0, 35.0), (-12.0, -12.0, 40.0), (-12.0, 12.0, 40.0), (-12.0, 12.0, 35.0), (12.0, 12.0, 40.0), (12.0, 12.0, 35.0), (12.0, -12.0, 40.0), (12.0, -12.0, 35.0), (-10.0, 10.0, 40.0)], [], [(28, 22, 77, 78), (5, 1, 72, 75), (1, 3, 73, 72), (14, 28, 78, 71), (2, 6, 4, 0), (5, 7, 61, 62), (4, 34, 8, 0), (20, 26, 55, 53), (33, 32, 10, 9), (17, 12, 37, 40), (31, 30, 12, 11), (24, 31, 49, 45), (6, 27, 34, 4), (26, 33, 57, 55), (26, 25, 32, 33), (18, 24, 45, 41), (24, 23, 30, 31), (10, 32, 50, 35), (2, 21, 27, 6), (21, 8, 51, 54), (20, 19, 25, 26), (11, 18, 41, 36), (18, 17, 23, 24), (32, 25, 46, 50), (0, 8, 21, 2), (33, 9, 52, 57), (9, 10, 19, 20), (25, 19, 42, 46), (11, 12, 17, 18), (19, 10, 35, 42), (50, 49, 36, 35), (48, 47, 38, 37), (46, 45, 49, 50), (44, 43, 47, 48), (42, 41, 45, 46), (40, 39, 43, 44), (35, 36, 41, 42), (37, 38, 39, 40), (31, 11, 36, 49), (23, 17, 40, 44), (30, 23, 44, 48), (13, 16, 39, 38), (12, 30, 48, 37), (16, 84, 43, 39), (84, 29, 47, 43), (29, 13, 38, 47), (58, 57, 52, 51), (56, 55, 57, 58), (54, 53, 55, 56), (51, 52, 53, 54), (9, 20, 53, 52), (8, 34, 58, 51), (34, 27, 56, 58), (27, 21, 54, 56), (62, 61, 65, 66), (3, 1, 59, 60), (1, 5, 62, 59), (7, 3, 60, 61), (63, 66, 70, 67), (60, 59, 63, 64), (59, 62, 66, 63), (61, 60, 64, 65), (69, 68, 67, 70), (65, 64, 68, 69), (66, 65, 69, 70), (64, 63, 67, 68), (71, 72, 73, 76), (76, 73, 74, 77), (77, 74, 75, 78), (78, 75, 72, 71), (22, 15, 76, 77), (3, 7, 74, 73), (15, 14, 71, 76), (7, 5, 75, 74), (81, 79, 87, 90), (29, 86, 79, 13), (84, 83, 86, 29), (16, 81, 83, 84), (13, 79, 81, 16), (94, 93, 88, 87), (92, 91, 93, 94), (90, 89, 91, 92), (87, 88, 89, 90), (83, 81, 90, 92), (86, 83, 92, 94), (80, 95, 89, 88), (79, 86, 94, 87), (95, 82, 91, 89), (82, 85, 93, 91), (85, 80, 88, 93), (85, 28, 14, 80), (82, 22, 28, 85), (95, 15, 22, 82), (80, 14, 15, 95)])
_uv = me_cube_005.uv_layers.new(name='UVMap')
_uv.uv.foreach_set('vector', [0.5938, 0.75, 0.5938, 0.5, 0.5938, 0.5, 0.5938, 0.75, 0.625, 0.75, 0.625, 1.0, 0.625, 1.0, 0.625, 0.75, 0.625, 0.0, 0.625, 0.25, 0.625, 0.25, 0.625, 0.0, 0.5938, 1.0, 0.5938, 0.75, 0.5938, 0.75, 0.5938, 1.0, 0.125, 0.5, 0.375, 0.5, 0.375, 0.75, 0.125, 0.75, 0.625, 0.75, 0.625, 0.5, 0.625, 0.5, 0.625, 0.75, 0.375, 0.75, 0.4062, 0.75, 0.4062, 1.0, 0.375, 1.0, 0.4375, 0.25, 0.4375, 0.5, 0.4375, 0.5, 0.4375, 0.25, 0.4375, 0.75, 0.4688, 0.75, 0.4688, 1.0, 0.4375, 1.0, 0.5312, 0.25, 0.5312, 0.0, 0.5312, 0.0, 0.5312, 0.25, 0.5, 0.75, 0.5312, 0.75, 0.5312, 1.0, 0.5, 1.0, 0.5, 0.5, 0.5, 0.75, 0.5, 0.75, 0.5, 0.5, 0.375, 0.5, 0.4062, 0.5, 0.4062, 0.75, 0.375, 0.75, 0.4375, 0.5, 0.4375, 0.75, 0.4375, 0.75, 0.4375, 0.5, 0.4375, 0.5, 0.4688, 0.5, 0.4688, 0.75, 0.4375, 0.75, 0.5, 0.25, 0.5, 0.5, 0.5, 0.5, 0.5, 0.25, 0.5, 0.5, 0.5312, 0.5, 0.5312, 0.75, 0.5, 0.75, 0.4688, 1.0, 0.4688, 0.75, 0.4688, 0.75, 0.4688, 1.0, 0.375, 0.25, 0.4062, 0.25, 0.4062, 0.5, 0.375, 0.5, 0.4062, 0.25, 0.4062, 0.0, 0.4062, 0.0, 0.4062, 0.25, 0.4375, 0.25, 0.4688, 0.25, 0.4688, 0.5, 0.4375, 0.5, 0.5, 0.0, 0.5, 0.25, 0.5, 0.25, 0.5, 0.0, 0.5, 0.25, 0.5312, 0.25, 0.5312, 0.5, 0.5, 0.5, 0.4688, 0.75, 0.4688, 0.5, 0.4688, 0.5, 0.4688, 0.75, 0.375, 0.0, 0.4062, 0.0, 0.4062, 0.25, 0.375, 0.25, 0.4375, 0.75, 0.4375, 1.0, 0.4375, 1.0, 0.4375, 0.75, 0.4375, 0.0, 0.4688, 0.0, 0.4688, 0.25, 0.4375, 0.25, 0.4688, 0.5, 0.4688, 0.25, 0.4688, 0.25, 0.4688, 0.5, 0.5, 0.0, 0.5312, 0.0, 0.5312, 0.25, 0.5, 0.25, 0.4688, 0.25, 0.4688, 0.0, 0.4688, 0.0, 0.4688, 0.25, 0.4688, 0.75, 0.5, 0.75, 0.5, 1.0, 0.4688, 1.0, 0.5312, 0.75, 0.5625, 0.75, 0.5625, 1.0, 0.5312, 1.0, 0.4688, 0.5, 0.5, 0.5, 0.5, 0.75, 0.4688, 0.75, 0.5312, 0.5, 0.5625, 0.5, 0.5625, 0.75, 0.5312, 0.75, 0.4688, 0.25, 0.5, 0.25, 0.5, 0.5, 0.4688, 0.5, 0.5312, 0.25, 0.5625, 0.25, 0.5625, 0.5, 0.5312, 0.5, 0.4688, 0.0, 0.5, 0.0, 0.5, 0.25, 0.4688, 0.25, 0.5312, 0.0, 0.5625, 0.0, 0.5625, 0.25, 0.5312, 0.25, 0.5, 0.75, 0.5, 1.0, 0.5, 1.0, 0.5, 0.75, 0.5312, 0.5, 0.5312, 0.25, 0.5312, 0.25, 0.5312, 0.5, 0.5312, 0.75, 0.5312, 0.5, 0.5312, 0.5, 0.5312, 0.75, 0.5625, 0.0, 0.5625, 0.25, 0.5625, 0.25, 0.5625, 0.0, 0.5312, 1.0, 0.5312, 0.75, 0.5312, 0.75, 0.5312, 1.0, 0.5625, 0.25, 0.5625, 0.5, 0.5625, 0.5, 0.5625, 0.25, 0.5625, 0.5, 0.5625, 0.75, 0.5625, 0.75, 0.5625, 0.5, 0.5625, 0.75, 0.5625, 1.0, 0.5625, 1.0, 0.5625, 0.75, 0.4062, 0.75, 0.4375, 0.75, 0.4375, 1.0, 0.4062, 1.0, 0.4062, 0.5, 0.4375, 0.5, 0.4375, 0.75, 0.4062, 0.75, 0.4062, 0.25, 0.4375, 0.25, 0.4375, 0.5, 0.4062, 0.5, 0.4062, 0.0, 0.4375, 0.0, 0.4375, 0.25, 0.4062, 0.25, 0.4375, 0.0, 0.4375, 0.25, 0.4375, 0.25, 0.4375, 0.0, 0.4062, 1.0, 0.4062, 0.75, 0.4062, 0.75, 0.4062, 1.0, 0.4062, 0.75, 0.4062, 0.5, 0.4062, 0.5, 0.4062, 0.75, 0.4062, 0.5, 0.4062, 0.25, 0.4062, 0.25, 0.4062, 0.5, 0.625, 0.75, 0.625, 0.5, 0.625, 0.5, 0.625, 0.75, 0.625, 0.25, 0.625, 0.0, 0.625, 0.0, 0.625, 0.25, 0.625, 1.0, 0.625, 0.75, 0.625, 0.75, 0.625, 1.0, 0.625, 0.5, 0.625, 0.25, 0.625, 0.25, 0.625, 0.5, 0.625, 1.0, 0.625, 0.75, 0.625, 0.75, 0.625, 1.0, 0.625, 0.25, 0.625, 0.0, 0.625, 0.0, 0.625, 0.25, 0.625, 1.0, 0.625, 0.75, 0.625, 0.75, 0.625, 1.0, 0.625, 0.5, 0.625, 0.25, 0.625, 0.25, 0.625, 0.5, 0.625, 0.5, 0.875, 0.5, 0.875, 0.75, 0.625, 0.75, 0.625, 0.5, 0.625, 0.25, 0.625, 0.25, 0.625, 0.5, 0.625, 0.75, 0.625, 0.5, 0.625, 0.5, 0.625, 0.75, 0.625, 0.25, 0.625, 0.0, 0.625, 0.0, 0.625, 0.25, 0.5938, 0.0, 0.625, 0.0, 0.625, 0.25, 0.5938, 0.25, 0.5938, 0.25, 0.625, 0.25, 0.625, 0.5, 0.5938, 0.5, 0.5938, 0.5, 0.625, 0.5, 0.625, 0.75, 0.5938, 0.75, 0.5938, 0.75, 0.625, 0.75, 0.625, 1.0, 0.5938, 1.0, 0.5938, 0.5, 0.5938, 0.25, 0.5938, 0.25, 0.5938, 0.5, 0.625, 0.25, 0.625, 0.5, 0.625, 0.5, 0.625, 0.25, 0.5938, 0.25, 0.5938, 0.0, 0.5938, 0.0, 0.5938, 0.25, 0.625, 0.5, 0.625, 0.75, 0.625, 0.75, 0.625, 0.5, 0.5312, 0.25, 0.5312, 0.0, 0.5312, 0.0, 0.5312, 0.25, 0.5, 0.75, 0.5312, 0.75, 0.5312, 1.0, 0.5, 1.0, 0.5, 0.5, 0.5312, 0.5, 0.5312, 0.75, 0.5, 0.75, 0.5, 0.25, 0.5312, 0.25, 0.5312, 0.5, 0.5, 0.5, 0.5, 0.0, 0.5312, 0.0, 0.5312, 0.25, 0.5, 0.25, 0.5312, 0.75, 0.5625, 0.75, 0.5625, 1.0, 0.5312, 1.0, 0.5312, 0.5, 0.5625, 0.5, 0.5625, 0.75, 0.5312, 0.75, 0.5312, 0.25, 0.5625, 0.25, 0.5625, 0.5, 0.5312, 0.5, 0.5312, 0.0, 0.5625, 0.0, 0.5625, 0.25, 0.5312, 0.25, 0.5312, 0.5, 0.5312, 0.25, 0.5312, 0.25, 0.5312, 0.5, 0.5312, 0.75, 0.5312, 0.5, 0.5312, 0.5, 0.5312, 0.75, 0.5625, 0.0, 0.5625, 0.25, 0.5625, 0.25, 0.5625, 0.0, 0.5312, 1.0, 0.5312, 0.75, 0.5312, 0.75, 0.5312, 1.0, 0.5625, 0.25, 0.5625, 0.5, 0.5625, 0.5, 0.5625, 0.25, 0.5625, 0.5, 0.5625, 0.75, 0.5625, 0.75, 0.5625, 0.5, 0.5625, 0.75, 0.5625, 1.0, 0.5625, 1.0, 0.5625, 0.75, 0.5, 0.75, 0.5312, 0.75, 0.5312, 1.0, 0.5, 1.0, 0.5, 0.5, 0.5312, 0.5, 0.5312, 0.75, 0.5, 0.75, 0.5, 0.25, 0.5312, 0.25, 0.5312, 0.5, 0.5, 0.5, 0.5, 0.0, 0.5312, 0.0, 0.5312, 0.25, 0.5, 0.25])
me_cube_005.use_remesh_fix_poles = True
me_cube_005.use_remesh_preserve_attributes = False
me_cube_005.update()
me_cube_007 = bpy.data.meshes.new('Cube.007')
me_cube_007.from_pydata([(-1.0, -1.0, 0.0), (-1.0, -1.0, 2.0), (-1.0, 1.0, 0.0), (-1.0, 1.0, 2.0), (1.0, -1.0, 0.0), (1.0, -1.0, 2.0), (1.0, 1.0, 0.0), (1.0, 1.0, 2.0), (-0.7341, -0.7341, 2.0), (-0.7341, 0.7341, 2.0), (0.7341, 0.7341, 2.0), (0.7341, -0.7341, 2.0), (-0.7341, -0.7341, 31.63), (-0.7341, 0.7341, 31.26), (0.7341, 0.7341, 31.26), (0.7341, -0.7341, 31.63), (-0.7341, -0.7341, 32.93), (0.7341, -0.7341, 32.93), (0.7341, -6.206, 33.84), (-0.7341, -6.206, 33.84), (0.7341, -6.206, 35.13), (-0.7341, -9.54, 33.84), (-0.7341, -6.206, 35.13), (0.7341, -9.54, 33.84), (1.542, -6.206, 33.84), (-1.542, -6.206, 33.84), (1.542, -9.54, 33.84), (-1.542, -9.54, 33.84), (-0.6655, -6.362, 33.84), (-0.6655, -9.384, 33.84), (0.6655, -9.384, 33.84), (0.6655, -6.362, 33.84), (1.398, -9.384, 33.84), (1.398, -6.362, 33.84), (-1.398, -9.384, 33.84), (-1.398, -6.362, 33.84), (-0.6655, -9.384, 34.07), (0.6655, -6.362, 34.07), (0.6655, -9.384, 34.07), (-0.6655, -6.362, 34.07), (1.398, -9.384, 34.07), (1.398, -6.362, 34.07), (-1.398, -9.384, 34.07), (-1.398, -6.362, 34.07), (-0.7341, 0.2459, 32.93), (-0.7341, 0.7341, 32.44), (0.7341, 0.7341, 32.44), (0.7341, 0.2459, 32.93), (0.7341, -9.049, 35.13), (0.7341, -9.54, 34.64), (-0.7341, -9.54, 34.64), (-0.7341, -9.049, 35.13), (1.052, -6.206, 35.13), (1.542, -6.206, 34.64), (-1.542, -6.206, 34.64), (-1.052, -6.206, 35.13), (1.052, -9.049, 35.13), (1.542, -9.54, 34.64), (-1.052, -9.049, 35.13), (-1.542, -9.54, 34.64), (0.7464, -0.6634, 33.05), (-0.7464, -0.6634, 33.05), (0.7464, -6.228, 35.26), (-0.7464, -6.228, 35.26), (0.7464, -9.617, 33.94), (-0.7464, -9.617, 33.94), (-0.7464, 0.8294, 32.55), (-0.7464, 0.333, 33.05), (0.7464, 0.333, 33.05), (0.7464, 0.8294, 32.55), (-0.7464, -9.617, 34.76), (-0.7464, -9.118, 35.26), (0.7464, -9.118, 35.26), (0.7464, -9.617, 34.76)], [], [(0, 1, 3, 2), (2, 3, 7, 6), (6, 7, 5, 4), (4, 5, 1, 0), (2, 6, 4, 0), (3, 1, 8, 9), (8, 11, 15, 12), (1, 5, 11, 8), (7, 3, 9, 10), (5, 7, 10, 11), (10, 9, 13, 14), (11, 10, 14, 15), (9, 8, 12, 13), (14, 13, 45, 46), (21, 23, 64, 65), (15, 17, 20, 18), (15, 14, 46, 47, 17), (20, 17, 60, 62), (12, 15, 18, 19), (16, 12, 19, 22), (22, 51, 71, 63), (18, 24, 33, 31), (51, 22, 55, 58), (18, 20, 52, 53, 24), (19, 18, 31, 28), (30, 29, 36, 38), (22, 19, 25, 54, 55), (54, 25, 27, 59), (25, 19, 28, 35), (16, 22, 63, 61), (20, 48, 56, 52), (24, 53, 57, 26), (21, 50, 59, 27), (24, 26, 32, 33), (26, 23, 30, 32), (27, 25, 35, 34), (23, 21, 29, 30), (21, 27, 34, 29), (37, 41, 40, 38, 36, 42, 43, 39), (29, 34, 42, 36), (34, 35, 43, 42), (28, 31, 37, 39), (35, 28, 39, 43), (31, 33, 41, 37), (32, 30, 38, 40), (33, 32, 40, 41), (17, 47, 68, 60), (13, 12, 16, 44, 45), (52, 56, 57, 53), (58, 55, 54, 59), (51, 58, 59, 50), (49, 57, 56, 48), (50, 21, 65, 70), (49, 23, 26, 57), (68, 67, 61, 60), (60, 61, 63, 62), (62, 63, 71, 72), (65, 64, 73, 70), (67, 68, 69, 66), (72, 71, 70, 73), (45, 44, 67, 66), (51, 50, 70, 71), (23, 49, 73, 64), (47, 46, 69, 68), (46, 45, 66, 69), (49, 48, 72, 73), (48, 20, 62, 72), (44, 16, 61, 67)])
_uv = me_cube_007.uv_layers.new(name='UVMap')
_uv.uv.foreach_set('vector', [0.375, 0.0, 0.625, 0.0, 0.625, 0.25, 0.375, 0.25, 0.375, 0.25, 0.625, 0.25, 0.625, 0.5, 0.375, 0.5, 0.375, 0.5, 0.625, 0.5, 0.625, 0.75, 0.375, 0.75, 0.375, 0.75, 0.625, 0.75, 0.625, 1.0, 0.375, 1.0, 0.125, 0.5, 0.375, 0.5, 0.375, 0.75, 0.125, 0.75, 0.625, 0.25, 0.625, 0.0, 0.625, 0.0, 0.625, 0.25, 0.625, 1.0, 0.625, 0.75, 0.625, 0.75, 0.625, 1.0, 0.625, 1.0, 0.625, 0.75, 0.625, 0.75, 0.625, 1.0, 0.625, 0.5, 0.625, 0.25, 0.625, 0.25, 0.625, 0.5, 0.625, 0.75, 0.625, 0.5, 0.625, 0.5, 0.625, 0.75, 0.625, 0.5, 0.625, 0.25, 0.625, 0.25, 0.625, 0.5, 0.625, 0.75, 0.625, 0.5, 0.625, 0.5, 0.625, 0.75, 0.625, 0.25, 0.625, 0.0, 0.625, 0.0, 0.625, 0.25, 0.625, 0.5, 0.625, 0.25, 0.625, 0.25, 0.625, 0.5, 0.625, 1.0, 0.625, 0.75, 0.625, 0.75, 0.625, 1.0, 0.625, 0.75, 0.625, 0.75, 0.625, 0.75, 0.625, 0.75, 0.625, 0.75, 0.625, 0.5, 0.625, 0.5, 0.625, 0.5831, 0.625, 0.75, 0.625, 0.75, 0.625, 0.75, 0.625, 0.75, 0.625, 0.75, 0.625, 1.0, 0.625, 0.75, 0.625, 0.75, 0.625, 1.0, 0.625, 0.0, 0.625, 0.0, 0.625, 0.0, 0.625, 0.0, 0.875, 0.75, 0.875, 0.75, 0.875, 0.75, 0.875, 0.75, 0.625, 0.75, 0.625, 0.75, 0.625, 0.75, 0.625, 0.75, 0.875, 0.75, 0.875, 0.75, 0.875, 0.75, 0.875, 0.75, 0.625, 0.75, 0.625, 0.75, 0.625, 0.75, 0.625, 0.75, 0.625, 0.75, 0.625, 1.0, 0.625, 0.75, 0.625, 0.75, 0.625, 1.0, 0.625, 0.75, 0.625, 1.0, 0.625, 1.0, 0.625, 0.75, 0.625, 0.0, 0.625, 0.0, 0.625, 0.0, 0.625, 0.0, 0.625, 0.0, 0.625, 0.0, 0.625, 0.0, 0.625, 0.0, 0.625, 0.0, 0.625, 0.0, 0.625, 0.0, 0.625, 0.0, 0.625, 0.0, 0.625, 0.0, 0.625, 0.0, 0.625, 0.0, 0.625, 0.0, 0.625, 0.75, 0.625, 0.75, 0.625, 0.75, 0.625, 0.75, 0.625, 0.75, 0.625, 0.75, 0.625, 0.75, 0.625, 0.75, 0.625, 1.0, 0.625, 1.0, 0.625, 1.0, 0.625, 1.0, 0.625, 0.75, 0.625, 0.75, 0.625, 0.75, 0.625, 0.75, 0.625, 0.75, 0.625, 0.75, 0.625, 0.75, 0.625, 0.75, 0.625, 0.0, 0.625, 0.0, 0.625, 0.0, 0.625, 0.0, 0.625, 0.75, 0.625, 1.0, 0.625, 1.0, 0.625, 0.75, 0.625, 1.0, 0.625, 1.0, 0.625, 1.0, 0.625, 1.0, 0.625, 0.75, 0.625, 0.75, 0.625, 0.75, 0.625, 0.75, 0.625, 1.0, 0.625, 1.0, 0.625, 1.0, 0.625, 1.0, 0.625, 1.0, 0.625, 1.0, 0.625, 1.0, 0.625, 1.0, 0.625, 0.0, 0.625, 0.0, 0.625, 0.0, 0.625, 0.0, 0.625, 1.0, 0.625, 0.75, 0.625, 0.75, 0.625, 1.0, 0.625, 0.0, 0.625, 0.0, 0.625, 0.0, 0.625, 0.0, 0.625, 0.75, 0.625, 0.75, 0.625, 0.75, 0.625, 0.75, 0.625, 0.75, 0.625, 0.75, 0.625, 0.75, 0.625, 0.75, 0.625, 0.75, 0.625, 0.75, 0.625, 0.75, 0.625, 0.75, 0.625, 0.75, 0.625, 0.5831, 0.625, 0.5831, 0.625, 0.75, 0.625, 0.25, 0.625, 0.0, 0.625, 0.0, 0.625, 0.1669, 0.625, 0.25, 0.625, 0.75, 0.625, 0.75, 0.625, 0.75, 0.625, 0.75, 0.625, 0.0, 0.625, 0.0, 0.625, 0.0, 0.625, 0.0, 0.625, 1.0, 0.625, 1.0, 0.625, 1.0, 0.625, 1.0, 0.625, 0.75, 0.625, 0.75, 0.625, 0.75, 0.625, 0.75, 0.625, 1.0, 0.625, 1.0, 0.625, 1.0, 0.625, 1.0, 0.625, 0.75, 0.625, 0.75, 0.625, 0.75, 0.625, 0.75, 0.625, 0.5831, 0.875, 0.5831, 0.875, 0.75, 0.625, 0.75, 0.625, 0.75, 0.875, 0.75, 0.875, 0.75, 0.625, 0.75, 0.625, 0.75, 0.875, 0.75, 0.875, 0.75, 0.625, 0.75, 0.625, 1.0, 0.625, 0.75, 0.625, 0.75, 0.625, 1.0, 0.625, 0.25, 0.625, 0.5, 0.625, 0.5, 0.625, 0.25, 0.625, 0.75, 0.625, 1.0, 0.625, 1.0, 0.625, 0.75, 0.625, 0.25, 0.625, 0.1669, 0.625, 0.1669, 0.625, 0.25, 0.625, 1.0, 0.625, 1.0, 0.625, 1.0, 0.625, 1.0, 0.625, 0.75, 0.625, 0.75, 0.625, 0.75, 0.625, 0.75, 0.625, 0.5831, 0.625, 0.5, 0.625, 0.5, 0.625, 0.5831, 0.625, 0.5, 0.625, 0.25, 0.625, 0.25, 0.625, 0.5, 0.625, 0.75, 0.625, 0.75, 0.625, 0.75, 0.625, 0.75, 0.625, 0.75, 0.625, 0.75, 0.625, 0.75, 0.625, 0.75, 0.625, 0.1669, 0.625, 0.0, 0.625, 0.0, 0.625, 0.1669])
me_cube_007.use_remesh_fix_poles = True
me_cube_007.use_remesh_preserve_attributes = False
me_cube_007.update()
me_circle = bpy.data.meshes.new('Circle')
me_circle.from_pydata([(0.0, 5.0, 0.0), (-3.536, 3.536, 0.0), (-5.0, -2.186e-07, 0.0), (-3.536, -3.536, 0.0), (4.371e-07, -5.0, 0.0), (3.536, -3.536, 0.0), (5.0, 5.962e-08, 0.0), (3.536, 3.536, 0.0), (0.0, 5.0, 1.0), (-3.536, 3.536, 1.0), (-5.0, -2.186e-07, 1.0), (-3.536, -3.536, 1.0), (4.371e-07, -5.0, 1.0), (3.536, -3.536, 1.0), (5.0, 5.962e-08, 1.0), (3.536, 3.536, 1.0), (0.0, 1.5, 0.0), (-1.061, 1.061, 0.0), (-1.5, -8.643e-08, 0.0), (-1.061, -1.061, 0.0), (1.311e-07, -1.5, 0.0), (1.061, -1.061, 0.0), (1.5, -2.974e-09, 0.0), (1.061, 1.061, 0.0), (0.0, 1.05, 1.0), (-0.7425, 0.7425, 1.0), (-1.05, -6.05e-08, 1.0), (-0.7425, -0.7425, 1.0), (9.179e-08, -1.05, 1.0), (0.7425, -0.7425, 1.0), (1.05, -2.082e-09, 1.0), (0.7425, 0.7425, 1.0), (0.0, 0.63, 3.0), (-0.4455, 0.4455, 3.0), (-0.63, -3.928e-08, 3.0), (-0.4455, -0.4455, 3.0), (5.508e-08, -0.63, 3.0), (0.4455, -0.4455, 3.0), (0.63, -4.229e-09, 3.0), (0.4455, 0.4455, 3.0), (0.0, 0.1745, 4.0), (-0.1234, 0.1234, 4.0), (-0.1745, -9.679e-09, 4.0), (-0.1234, -0.1234, 4.0), (1.526e-08, -0.1745, 4.0), (0.1234, -0.1234, 4.0), (0.1745, 3.148e-11, 4.0), (0.1234, 0.1234, 4.0), (-0.001059, 0.1017, 4.053), (-0.07511, 0.07103, 4.053), (-0.1058, -0.003012, 4.053), (-0.07511, -0.07706, 4.053), (-0.001059, -0.1077, 4.053), (0.07299, -0.07706, 4.053), (0.1037, -0.003012, 4.053), (0.07299, 0.07103, 4.053), (-0.001059, 0.1017, 4.689), (-0.07511, 0.07103, 4.689), (-0.1058, -0.003012, 4.689), (-0.07511, -0.07706, 4.689), (-0.001059, -0.1077, 4.689), (0.07299, -0.07706, 4.689), (0.1037, -0.003012, 4.689), (0.07299, 0.07103, 4.689), (-0.01151, -0.1756, 5.064), (-0.03662, -0.1789, 5.056), (-0.04856, -0.1917, 5.036), (-0.04032, -0.2064, 5.016), (-0.01675, -0.2144, 5.007), (0.008363, -0.2111, 5.015), (0.0203, -0.1983, 5.034), (0.01206, -0.1836, 5.055), (0.0, 5.641, 0.0), (-3.988, 3.988, 0.0), (-5.641, -2.427e-07, 0.0), (-3.988, -3.988, 0.0), (4.931e-07, -5.641, 0.0), (3.988, -3.988, 0.0), (5.641, 7.108e-08, 0.0), (3.988, 3.988, 0.0), (0.2216, 0.2638, 4.926), (0.2028, 0.261, 4.933), (0.1951, 0.2543, 4.951), (0.2028, 0.2476, 4.968), (0.2216, 0.2448, 4.975), (0.2404, 0.2476, 4.968), (0.2482, 0.2543, 4.951), (0.2404, 0.261, 4.933), (-0.316, 0.1019, 4.939), (-0.3283, 0.09917, 4.919), (-0.3314, 0.08146, 4.903), (-0.3235, 0.05916, 4.901), (-0.3092, 0.04535, 4.914), (-0.297, 0.04811, 4.934), (-0.2939, 0.06582, 4.95), (-0.3018, 0.08811, 4.952), (-0.001059, 0.02715, 5.174), (-0.02239, 0.01832, 5.174), (-0.03122, -0.003012, 5.174), (-0.02239, -0.02434, 5.174), (-0.001059, -0.03317, 5.174), (0.02027, -0.02434, 5.174), (0.0291, -0.003012, 5.174), (0.02027, 0.01832, 5.174), (0.0, 0.314, 3.932), (0.0, 0.2136, 4.0), (-0.151, 0.151, 4.0), (-0.222, 0.222, 3.932), (-0.2136, -1.185e-08, 4.0), (-0.314, -1.771e-08, 3.932), (-0.151, -0.151, 4.0), (-0.222, -0.222, 3.932), (1.867e-08, -0.2136, 4.0), (2.745e-08, -0.314, 3.932), (0.151, -0.151, 4.0), (0.222, -0.222, 3.932), (0.2136, 3.853e-11, 4.0), (0.314, -2.392e-10, 3.932), (0.151, 0.151, 4.0), (0.222, 0.222, 3.932), (0.0, 1.05, 2.799), (0.0, 0.832, 3.0), (-0.5883, 0.5883, 3.0), (-0.7425, 0.7425, 2.799), (-0.832, -4.949e-08, 3.0), (-1.05, -6.05e-08, 2.799), (-0.5883, -0.5883, 3.0), (-0.7425, -0.7425, 2.799), (7.274e-08, -0.832, 3.0), (9.179e-08, -1.05, 2.799), (0.5883, -0.5883, 3.0), (0.7425, -0.7425, 2.799), (0.832, -3.196e-09, 3.0), (1.05, -2.082e-09, 2.799), (0.5883, 0.5883, 3.0), (0.7425, 0.7425, 2.799), (0.0, 1.5, 0.8426), (0.0, 1.33, 1.0), (-0.9402, 0.9402, 1.0), (-1.061, 1.061, 0.8426), (-1.33, -7.661e-08, 1.0), (-1.5, -8.643e-08, 0.8426), (-0.9402, -0.9402, 1.0), (-1.061, -1.061, 0.8426), (1.162e-07, -1.33, 1.0), (1.311e-07, -1.5, 0.8426), (0.9402, -0.9402, 1.0), (1.061, -1.061, 0.8426), (1.33, -2.637e-09, 1.0), (1.5, -2.974e-09, 0.8426), (0.9402, 0.9402, 1.0), (1.061, 1.061, 0.8426), (0.0, 5.641, 0.75), (0.0, 5.37, 1.0), (-3.797, 3.797, 1.0), (-3.988, 3.988, 0.75), (-5.37, -2.325e-07, 1.0), (-5.641, -2.427e-07, 0.75), (-3.797, -3.797, 1.0), (-3.988, -3.988, 0.75), (4.695e-07, -5.37, 1.0), (4.931e-07, -5.641, 0.75), (3.797, -3.797, 1.0), (3.988, -3.988, 0.75), (5.37, 6.624e-08, 1.0), (5.641, 7.108e-08, 0.75), (3.797, 3.797, 1.0), (3.988, 3.988, 0.75)], [], [(5, 13, 14, 6), (3, 11, 12, 4), (1, 9, 10, 2), (6, 14, 15, 7), (4, 12, 13, 5), (2, 10, 11, 3), (0, 8, 9, 1), (7, 15, 8, 0), (142, 27, 26, 140), (148, 30, 29, 146), (144, 28, 27, 142), (137, 24, 31, 150), (140, 26, 25, 138), (150, 31, 30, 148), (146, 29, 28, 144), (16, 136, 151, 23), (22, 149, 147, 21), (20, 145, 143, 19), (18, 141, 139, 17), (23, 151, 149, 22), (21, 147, 145, 20), (19, 143, 141, 18), (17, 139, 136, 16), (128, 36, 35, 126), (121, 32, 39, 134), (124, 34, 33, 122), (134, 39, 38, 132), (130, 37, 36, 128), (126, 35, 34, 124), (132, 38, 37, 130), (31, 135, 133, 30), (29, 131, 129, 28), (27, 127, 125, 26), (25, 123, 120, 24), (24, 120, 135, 31), (30, 133, 131, 29), (28, 129, 127, 27), (26, 125, 123, 25), (114, 45, 44, 112), (110, 43, 42, 108), (116, 46, 45, 114), (112, 44, 43, 110), (105, 40, 47, 118), (108, 42, 41, 106), (118, 47, 46, 116), (32, 104, 119, 39), (38, 117, 115, 37), (36, 113, 111, 35), (34, 109, 107, 33), (39, 119, 117, 38), (37, 115, 113, 36), (35, 111, 109, 34), (33, 107, 104, 32), (45, 53, 52, 44), (43, 51, 50, 42), (41, 49, 48, 40), (40, 48, 55, 47), (46, 54, 53, 45), (44, 52, 51, 43), (42, 50, 49, 41), (47, 55, 54, 46), (55, 63, 62, 54), (53, 61, 60, 52), (51, 59, 58, 50), (49, 57, 56, 48), (48, 56, 63, 55), (54, 62, 61, 53), (52, 60, 59, 51), (50, 58, 57, 49), (62, 70, 69, 61), (60, 68, 67, 59), (58, 66, 65, 57), (63, 71, 70, 62), (61, 69, 68, 60), (59, 67, 66, 58), (57, 65, 64, 56), (56, 64, 71, 63), (161, 76, 77, 163), (157, 74, 75, 159), (163, 77, 78, 165), (159, 75, 76, 161), (167, 79, 72, 152), (8, 153, 154, 9), (165, 78, 79, 167), (11, 158, 160, 12), (9, 154, 156, 10), (14, 164, 166, 15), (12, 160, 162, 13), (10, 156, 158, 11), (15, 166, 153, 8), (155, 73, 74, 157), (13, 162, 164, 14), (73, 1, 2, 74), (74, 2, 3, 75), (75, 3, 4, 76), (76, 4, 5, 77), (77, 5, 6, 78), (78, 6, 7, 79), (79, 7, 0, 72), (72, 0, 1, 73), (62, 63, 87, 86), (60, 61, 85, 84), (58, 59, 83, 82), (56, 57, 81, 80), (63, 56, 80, 87), (61, 62, 86, 85), (59, 60, 84, 83), (57, 58, 82, 81), (63, 95, 94, 62), (61, 93, 92, 60), (59, 91, 90, 58), (57, 89, 88, 56), (56, 88, 95, 63), (62, 94, 93, 61), (60, 92, 91, 59), (58, 90, 89, 57), (89, 90, 91, 92, 93, 94, 95, 88), (65, 66, 67, 68, 69, 70, 71, 64), (81, 82, 83, 84, 85, 86, 87, 80), (57, 58, 98, 97), (62, 63, 103, 102), (60, 61, 101, 100), (58, 59, 99, 98), (56, 57, 97, 96), (63, 56, 96, 103), (61, 62, 102, 101), (59, 60, 100, 99), (97, 98, 99, 100, 101, 102, 103, 96), (107, 106, 105, 104), (109, 108, 106, 107), (111, 110, 108, 109), (113, 112, 110, 111), (115, 114, 112, 113), (117, 116, 114, 115), (119, 118, 116, 117), (104, 105, 118, 119), (106, 41, 40, 105), (123, 122, 121, 120), (125, 124, 122, 123), (127, 126, 124, 125), (129, 128, 126, 127), (131, 130, 128, 129), (133, 132, 130, 131), (135, 134, 132, 133), (120, 121, 134, 135), (122, 33, 32, 121), (139, 138, 137, 136), (141, 140, 138, 139), (143, 142, 140, 141), (145, 144, 142, 143), (147, 146, 144, 145), (149, 148, 146, 147), (151, 150, 148, 149), (136, 137, 150, 151), (138, 25, 24, 137), (155, 154, 153, 152), (157, 156, 154, 155), (159, 158, 156, 157), (161, 160, 158, 159), (163, 162, 160, 161), (165, 164, 162, 163), (167, 166, 164, 165), (152, 153, 166, 167), (152, 72, 73, 155), (23, 1, 2, 22), (22, 2, 3, 21), (21, 3, 4, 20), (20, 4, 5, 19), (19, 5, 6, 18), (18, 6, 7, 17), (17, 7, 0, 16), (16, 0, 1, 23)])
_uv = me_circle.uv_layers.new(name='UVMap')
_uv.uv.foreach_set('vector', [0.0, 0.0, 0.0, 0.0, 0.0, 0.0, 0.0, 0.0, 0.0, 0.0, 0.0, 0.0, 0.0, 0.0, 0.0, 0.0, 0.0, 0.0, 0.0, 0.0, 0.0, 0.0, 0.0, 0.0, 0.0, 0.0, 0.0, 0.0, 0.0, 0.0, 0.0, 0.0, 0.0, 0.0, 0.0, 0.0, 0.0, 0.0, 0.0, 0.0, 0.0, 0.0, 0.0, 0.0, 0.0, 0.0, 0.0, 0.0, 0.0, 0.0, 0.0, 0.0, 0.0, 0.0, 0.0, 0.0, 0.0, 0.0, 0.0, 0.0, 0.0, 0.0, 0.0, 0.0, 0.0, 0.0, 0.0, 0.0, 0.0, 0.0, 0.0, 0.0, 0.0, 0.0, 0.0, 0.0, 0.0, 0.0, 0.0, 0.0, 0.0, 0.0, 0.0, 0.0, 0.0, 0.0, 0.0, 0.0, 0.0, 0.0, 0.0, 0.0, 0.0, 0.0, 0.0, 0.0, 0.0, 0.0, 0.0, 0.0, 0.0, 0.0, 0.0, 0.0, 0.0, 0.0, 0.0, 0.0, 0.0, 0.0, 0.0, 0.0, 0.0, 0.0, 0.0, 0.0, 0.0, 0.0, 0.0, 0.0, 0.0, 0.0, 0.0, 0.0, 0.0, 0.0, 0.0, 0.0, 0.0, 0.0, 0.0, 0.0, 0.0, 0.0, 0.0, 0.0, 0.0, 0.0, 0.0, 0.0, 0.0, 0.0, 0.0, 0.0, 0.0, 0.0, 0.0, 0.0, 0.0, 0.0, 0.0, 0.0, 0.0, 0.0, 0.0, 0.0, 0.0, 0.0, 0.0, 0.0, 0.0, 0.0, 0.0, 0.0, 0.0, 0.0, 0.0, 0.0, 0.0, 0.0, 0.0, 0.0, 0.0, 0.0, 0.0, 0.0, 0.0, 0.0, 0.0, 0.0, 0.0, 0.0, 0.0, 0.0, 0.0, 0.0, 0.0, 0.0, 0.0, 0.0, 0.0, 0.0, 0.0, 0.0, 0.0, 0.0, 0.0, 0.0, 0.0, 0.0, 0.0, 0.0, 0.0, 0.0, 0.0, 0.0, 0.0, 0.0, 0.0, 0.0, 0.0, 0.0, 0.0, 0.0, 0.0, 0.0, 0.0, 0.0, 0.0, 0.0, 0.0, 0.0, 0.0, 0.0, 0.0, 0.0, 0.0, 0.0, 0.0, 0.0, 0.0, 0.0, 0.0, 0.0, 0.0, 0.0, 0.0, 0.0, 0.0, 0.0, 0.0, 0.0, 0.0, 0.0, 0.0, 0.0, 0.0, 0.0, 0.0, 0.0, 0.0, 0.0, 0.0, 0.0, 0.0, 0.0, 0.0, 0.0, 0.0, 0.0, 0.0, 0.0, 0.0, 0.0, 0.0, 0.0, 0.0, 0.0, 0.0, 0.0, 0.0, 0.0, 0.0, 0.0, 0.0, 0.0, 0.0, 0.0, 0.0, 0.0, 0.0, 0.0, 0.0, 0.0, 0.0, 0.0, 0.0, 0.0, 0.0, 0.0, 0.0, 0.0, 0.0, 0.0, 0.0, 0.0, 0.0, 0.0, 0.0, 0.0, 0.0, 0.0, 0.0, 0.0, 0.0, 0.0, 0.0, 0.0, 0.0, 0.0, 0.0, 0.0, 0.0, 0.0, 0.0, 0.0, 0.0, 0.0, 0.0, 0.0, 0.0, 0.0, 0.0, 0.0, 0.0, 0.0, 0.0, 0.0, 0.0, 0.0, 0.0, 0.0, 0.0, 0.0, 0.0, 0.0, 0.0, 0.0, 0.0, 0.0, 0.0, 0.0, 0.0, 0.0, 0.0, 0.0, 0.0, 0.0, 0.0, 0.0, 0.0, 0.0, 0.0, 0.0, 0.0, 0.0, 0.0, 0.0, 0.0, 0.0, 0.0, 0.0, 0.0, 0.0, 0.0, 0.0, 0.0, 0.0, 0.0, 0.0, 0.0, 0.0, 0.0, 0.0, 0.0, 0.0, 0.0, 0.0, 0.0, 0.0, 0.0, 0.0, 0.0, 0.0, 0.0, 0.0, 0.0, 0.0, 0.0, 0.0, 0.0, 0.0, 0.0, 0.0, 0.0, 0.0, 0.0, 0.0, 0.0, 0.0, 0.0, 0.0, 0.0, 0.0, 0.0, 0.0, 0.0, 0.0, 0.0, 0.0, 0.0, 0.0, 0.0, 0.0, 0.0, 0.0, 0.0, 0.0, 0.0, 0.0, 0.0, 0.0, 0.0, 0.0, 0.0, 0.0, 0.0, 0.0, 0.0, 0.0, 0.0, 0.0, 0.0, 0.0, 0.0, 0.0, 0.0, 0.0, 0.0, 0.0, 0.0, 0.0, 0.0, 0.0, 0.0, 0.0, 0.0, 0.0, 0.0, 0.0, 0.0, 0.0, 0.0, 0.0, 0.0, 0.0, 0.0, 0.0, 0.0, 0.0, 0.0, 0.0, 0.0, 0.0, 0.0, 0.0, 0.0, 0.0, 0.0, 0.0, 0.0, 0.0, 0.0, 0.0, 0.0, 0.0, 0.0, 0.0, 0.0, 0.0, 0.0, 0.0, 0.0, 0.0, 0.0, 0.0, 0.0, 0.0, 0.0, 0.0, 0.0, 0.0, 0.0, 0.0, 0.0, 0.0, 0.0, 0.0, 0.0, 0.0, 0.0, 0.0, 0.0, 0.0, 0.0, 0.0, 0.0, 0.0, 0.0, 0.0, 0.0, 0.0, 0.0, 0.0, 0.0, 0.0, 0.0, 0.0, 0.0, 0.0, 0.0, 0.0, 0.0, 0.0, 0.0, 0.0, 0.0, 0.0, 0.0, 0.0, 0.0, 0.0, 0.0, 0.0, 0.0, 0.0, 0.0, 0.0, 0.0, 0.0, 0.0, 0.0, 0.0, 0.0, 0.0, 0.0, 0.0, 0.0, 0.0, 0.0, 0.0, 0.0, 0.0, 0.0, 0.0, 0.0, 0.0, 0.0, 0.0, 0.0, 0.0, 0.0, 0.0, 0.0, 0.0, 0.0, 0.0, 0.0, 0.0, 0.0, 0.0, 0.0, 0.0, 0.0, 0.0, 0.0, 0.0, 0.0, 0.0, 0.0, 0.0, 0.0, 0.0, 0.0, 0.0, 0.0, 0.0, 0.0, 0.0, 0.0, 0.0, 0.0, 0.0, 0.0, 0.0, 0.0, 0.0, 0.0, 0.0, 0.0, 0.0, 0.0, 0.0, 0.0, 0.0, 0.0, 0.0, 0.0, 0.0, 0.0, 0.0, 0.0, 0.0, 0.0, 0.0, 0.0, 0.0, 0.0, 0.0, 0.0, 0.0, 0.0, 0.0, 0.0, 0.0, 0.0, 0.0, 0.0, 0.0, 0.0, 0.0, 0.0, 0.0, 0.0, 0.0, 0.0, 0.0, 0.0, 0.0, 0.0, 0.0, 0.0, 0.0, 0.0, 0.0, 0.0, 0.0, 0.0, 0.0, 0.0, 0.0, 0.0, 0.0, 0.0, 0.0, 0.0, 0.0, 0.0, 0.0, 0.0, 0.0, 0.0, 0.0, 0.0, 0.0, 0.0, 0.0, 0.0, 0.0, 0.0, 0.0, 0.0, 0.0, 0.0, 0.0, 0.0, 0.0, 0.0, 0.0, 0.0, 0.0, 0.0, 0.0, 0.0, 0.0, 0.0, 0.0, 0.0, 0.0, 0.0, 0.0, 0.0, 0.0, 0.0, 0.0, 0.0, 0.0, 0.0, 0.0, 0.0, 0.0, 0.0, 0.0, 0.0, 0.0, 0.0, 0.0, 0.0, 0.0, 0.0, 0.0, 0.0, 0.0, 0.0, 0.0, 0.0, 0.0, 0.0, 0.0, 0.0, 0.0, 0.0, 0.0, 0.0, 0.0, 0.0, 0.0, 0.0, 0.0, 0.0, 0.0, 0.0, 0.0, 0.0, 0.0, 0.0, 0.0, 0.0, 0.0, 0.0, 0.0, 0.0, 0.0, 0.0, 0.0, 0.0, 0.0, 0.0, 0.0, 0.0, 0.0, 0.0, 0.0, 0.0, 0.0, 0.0, 0.0, 0.0, 0.0, 0.0, 0.0, 0.0, 0.0, 0.0, 0.0, 0.0, 0.0, 0.0, 0.0, 0.0, 0.0, 0.0, 0.0, 0.0, 0.0, 0.0, 0.0, 0.0, 0.0, 0.0, 0.0, 0.0, 0.0, 0.0, 0.0, 0.0, 0.0, 0.0, 0.0, 0.0, 0.0, 0.0, 0.0, 0.0, 0.0, 0.0, 0.0, 0.0, 0.0, 0.0, 0.0, 0.0, 0.0, 0.0, 0.0, 0.0, 0.0, 0.0, 0.0, 0.0, 0.0, 0.0, 0.0, 0.0, 0.0, 0.0, 0.0, 0.0, 0.0, 0.0, 0.0, 0.0, 0.0, 0.0, 0.0, 0.0, 0.0, 0.0, 0.0, 0.0, 0.0, 0.0, 0.0, 0.0, 0.0, 0.0, 0.0, 0.0, 0.0, 0.0, 0.0, 0.0, 0.0, 0.0, 0.0, 0.0, 0.0, 0.0, 0.0, 0.0, 0.0, 0.0, 0.0, 0.0, 0.0, 0.0, 0.0, 0.0, 0.0, 0.0, 0.0, 0.0, 0.0, 0.0, 0.0, 0.0, 0.0, 0.0, 0.0, 0.0, 0.0, 0.0, 0.0, 0.0, 0.0, 0.0, 0.0, 0.0, 0.0, 0.0, 0.0, 0.0, 0.0, 0.0, 0.0, 0.0, 0.0, 0.0, 0.0, 0.0, 0.0, 0.0, 0.0, 0.0, 0.0, 0.0, 0.0, 0.0, 0.0, 0.0, 0.0, 0.0, 0.0, 0.0, 0.0, 0.0, 0.0, 0.0, 0.0, 0.0, 0.0, 0.0, 0.0, 0.0, 0.0, 0.0, 0.0, 0.0, 0.0, 0.0, 0.0, 0.0, 0.0, 0.0, 0.0, 0.0, 0.0, 0.0, 0.0, 0.0, 0.0, 0.0, 0.0, 0.0, 0.0, 0.0, 0.0, 0.0, 0.0, 0.0, 0.0, 0.0, 0.0, 0.0, 0.0, 0.0, 0.0, 0.0, 0.0, 0.0, 0.0, 0.0, 0.0, 0.0, 0.0, 0.0, 0.0, 0.0, 0.0, 0.0, 0.0, 0.0, 0.0, 0.0, 0.0, 0.0, 0.0, 0.0, 0.0, 0.0, 0.0, 0.0, 0.0, 0.0, 0.0, 0.0, 0.0, 0.0, 0.0, 0.0, 0.0, 0.0, 0.0, 0.0, 0.0, 0.0, 0.0, 0.0, 0.0, 0.0, 0.0, 0.0, 0.0, 0.0, 0.0, 0.0, 0.0, 0.0, 0.0, 0.0, 0.0, 0.0, 0.0, 0.0, 0.0, 0.0, 0.0, 0.0, 0.0, 0.0, 0.0, 0.0, 0.0, 0.0, 0.0, 0.0, 0.0, 0.0, 0.0, 0.0, 0.0, 0.0, 0.0, 0.0, 0.0, 0.0, 0.0, 0.0, 0.0, 0.0, 0.0, 0.0, 0.0, 0.0, 0.0, 0.0, 0.0, 0.0, 0.0, 0.0, 0.0, 0.0, 0.0, 0.0, 0.0, 0.0, 0.0, 0.0, 0.0, 0.0, 0.0, 0.0, 0.0, 0.0, 0.0, 0.0, 0.0, 0.0, 0.0, 0.0, 0.0, 0.0, 0.0, 0.0, 0.0, 0.0, 0.0, 0.0, 0.0, 0.0, 0.0, 0.0, 0.0, 0.0, 0.0, 0.0, 0.0, 0.0, 0.0, 0.0, 0.0, 0.0, 0.0, 0.0, 0.0, 0.0, 0.0, 0.0, 0.0, 0.0, 0.0, 0.0, 0.0, 0.0, 0.0, 0.0, 0.0, 0.0, 0.0, 0.0, 0.0, 0.0, 0.0, 0.0, 0.0, 0.0, 0.0, 0.0, 0.0, 0.0, 0.0, 0.0, 0.0, 0.0, 0.0, 0.0, 0.0, 0.0, 0.0, 0.0, 0.0, 0.0, 0.0, 0.0, 0.0, 0.0, 0.0, 0.0, 0.0, 0.0, 0.0, 0.0, 0.0, 0.0, 0.0, 0.0, 0.0, 0.0, 0.0, 0.0, 0.0, 0.0, 0.0, 0.0, 0.0, 0.0, 0.0, 0.0, 0.0, 0.0, 0.0, 0.0, 0.0, 0.0, 0.0, 0.0, 0.0, 0.0, 0.0, 0.0, 0.0, 0.0, 0.0, 0.0, 0.0, 0.0, 0.0, 0.0, 0.0, 0.0, 0.0, 0.0, 0.0, 0.0, 0.0, 0.0, 0.0, 0.0, 0.0, 0.0, 0.0, 0.0, 0.0, 0.0, 0.0, 0.0, 0.0, 0.0, 0.0, 0.0, 0.0, 0.0, 0.0, 0.0, 0.0, 0.0, 0.0, 0.0, 0.0, 0.0, 0.0, 0.0, 0.0, 0.0, 0.0, 0.0, 0.0, 0.0, 0.0, 0.0, 0.0, 0.0, 0.0, 0.0, 0.0, 0.0, 0.0, 0.0, 0.0, 0.0, 0.0, 0.0, 0.0, 0.0, 0.0, 0.0, 0.0, 0.0, 0.0, 0.0, 0.0, 0.0, 0.0, 0.0, 0.0, 0.0, 0.0, 0.0, 0.0, 0.0, 0.0, 0.0, 0.0, 0.0, 0.0, 0.0, 0.0, 0.0, 0.0, 0.0, 0.0, 0.0, 0.0, 0.0, 0.0, 0.0, 0.0, 0.0, 0.0, 0.0, 0.0, 0.0, 0.0, 0.0, 0.0, 0.0, 0.0, 0.0, 0.0, 0.0, 0.0, 0.0, 0.0, 0.0, 0.0, 0.0, 0.0, 0.0, 0.0, 0.0, 0.0, 0.0, 0.0, 0.0, 0.0, 0.0, 0.0, 0.0, 0.0, 0.0, 0.0, 0.0, 0.0, 0.0, 0.0, 0.0, 0.0, 0.0, 0.0, 0.0, 0.0, 0.0, 0.0, 0.0, 0.0, 0.0, 0.0, 0.0, 0.0, 0.0, 0.0, 0.0, 0.0, 0.0, 0.0, 0.0, 0.0, 0.0, 0.0, 0.0, 0.0, 0.0, 0.0, 0.0, 0.0, 0.0, 0.0, 0.0, 0.0, 0.0, 0.0, 0.0, 0.0, 0.0, 0.0, 0.0, 0.0, 0.0, 0.0, 0.0, 0.0, 0.0, 0.0, 0.0, 0.0, 0.0, 0.0, 0.0, 0.0, 0.0, 0.0, 0.0, 0.0, 0.0, 0.0, 0.0, 0.0, 0.0, 0.0, 0.0, 0.0, 0.0, 0.0, 0.0, 0.0, 0.0, 0.0, 0.0, 0.0, 0.0, 0.0, 0.0, 0.0, 0.0, 0.0, 0.0, 0.0, 0.0, 0.0, 0.0, 0.0, 0.0, 0.0, 0.0, 0.0, 0.0, 0.0, 0.0, 0.0, 0.0, 0.0, 0.0, 0.0, 0.0, 0.0, 0.0, 0.0, 0.0, 0.0, 0.0, 0.0, 0.0, 0.0, 0.0, 0.0, 0.0, 0.0, 0.0])
me_circle.use_remesh_fix_poles = True
me_circle.use_remesh_preserve_attributes = False
me_circle.update()
me_cylinder = bpy.data.meshes.new('Cylinder')
me_cylinder.from_pydata([(4.538e-08, 1.569, 0.0), (0.0, 1.0, 7.0), (0.3061, 1.539, 0.0), (0.1951, 0.9808, 7.0), (0.6004, 1.449, 0.0), (0.3827, 0.9239, 7.0), (0.8716, 1.304, 0.0), (0.5556, 0.8315, 7.0), (1.109, 1.109, 0.0), (0.7071, 0.7071, 7.0), (1.304, 0.8716, 0.0), (0.8315, 0.5556, 7.0), (1.449, 0.6004, 0.0), (0.9239, 0.3827, 7.0), (1.539, 0.3061, 0.0), (0.9808, 0.1951, 7.0), (1.569, -5.174e-08, 0.0), (1.0, -4.371e-08, 7.0), (1.539, -0.3061, 0.0), (0.9808, -0.1951, 7.0), (1.449, -0.6004, 0.0), (0.9239, -0.3827, 7.0), (1.304, -0.8716, 0.0), (0.8315, -0.5556, 7.0), (1.109, -1.109, 0.0), (0.7071, -0.7071, 7.0), (0.8716, -1.304, 0.0), (0.5556, -0.8315, 7.0), (0.6004, -1.449, 0.0), (0.3827, -0.9239, 7.0), (0.3061, -1.539, 0.0), (0.1951, -0.9808, 7.0), (-9.178e-08, -1.569, 0.0), (-8.742e-08, -1.0, 7.0), (-0.3061, -1.539, 0.0), (-0.1951, -0.9808, 7.0), (-0.6004, -1.449, 0.0), (-0.3827, -0.9239, 7.0), (-0.8716, -1.304, 0.0), (-0.5556, -0.8315, 7.0), (-1.109, -1.109, 0.0), (-0.7071, -0.7071, 7.0), (-1.304, -0.8716, 0.0), (-0.8315, -0.5556, 7.0), (-1.449, -0.6004, 0.0), (-0.9239, -0.3827, 7.0), (-1.539, -0.3061, 0.0), (-0.9808, -0.1951, 7.0), (-1.569, 3.554e-08, 0.0), (-1.0, 1.192e-08, 7.0), (-1.539, 0.3061, 0.0), (-0.9808, 0.1951, 7.0), (-1.449, 0.6004, 0.0), (-0.9239, 0.3827, 7.0), (-1.304, 0.8716, 0.0), (-0.8315, 0.5556, 7.0), (-1.109, 1.109, 0.0), (-0.7071, 0.7071, 7.0), (-0.8716, 1.304, 0.0), (-0.5556, 0.8315, 7.0), (-0.6004, 1.449, 0.0), (-0.3827, 0.9239, 7.0), (-0.3061, 1.539, 0.0), (-0.1951, 0.9808, 7.0)], [], [(0, 1, 3, 2), (2, 3, 5, 4), (4, 5, 7, 6), (6, 7, 9, 8), (8, 9, 11, 10), (10, 11, 13, 12), (12, 13, 15, 14), (14, 15, 17, 16), (16, 17, 19, 18), (18, 19, 21, 20), (20, 21, 23, 22), (22, 23, 25, 24), (24, 25, 27, 26), (26, 27, 29, 28), (28, 29, 31, 30), (30, 31, 33, 32), (32, 33, 35, 34), (34, 35, 37, 36), (36, 37, 39, 38), (38, 39, 41, 40), (40, 41, 43, 42), (42, 43, 45, 44), (44, 45, 47, 46), (46, 47, 49, 48), (48, 49, 51, 50), (50, 51, 53, 52), (52, 53, 55, 54), (54, 55, 57, 56), (56, 57, 59, 58), (58, 59, 61, 60), (3, 1, 63, 61, 59, 57, 55, 53, 51, 49, 47, 45, 43, 41, 39, 37, 35, 33, 31, 29, 27, 25, 23, 21, 19, 17, 15, 13, 11, 9, 7, 5), (60, 61, 63, 62), (62, 63, 1, 0), (0, 2, 4, 6, 8, 10, 12, 14, 16, 18, 20, 22, 24, 26, 28, 30, 32, 34, 36, 38, 40, 42, 44, 46, 48, 50, 52, 54, 56, 58, 60, 62)])
_uv = me_cylinder.uv_layers.new(name='UVMap')
_uv.uv.foreach_set('vector', [1.0, 0.5, 1.0, 1.0, 0.9688, 1.0, 0.9688, 0.5, 0.9688, 0.5, 0.9688, 1.0, 0.9375, 1.0, 0.9375, 0.5, 0.9375, 0.5, 0.9375, 1.0, 0.9062, 1.0, 0.9062, 0.5, 0.9062, 0.5, 0.9062, 1.0, 0.875, 1.0, 0.875, 0.5, 0.875, 0.5, 0.875, 1.0, 0.8438, 1.0, 0.8438, 0.5, 0.8438, 0.5, 0.8438, 1.0, 0.8125, 1.0, 0.8125, 0.5, 0.8125, 0.5, 0.8125, 1.0, 0.7812, 1.0, 0.7812, 0.5, 0.7812, 0.5, 0.7812, 1.0, 0.75, 1.0, 0.75, 0.5, 0.75, 0.5, 0.75, 1.0, 0.7188, 1.0, 0.7188, 0.5, 0.7188, 0.5, 0.7188, 1.0, 0.6875, 1.0, 0.6875, 0.5, 0.6875, 0.5, 0.6875, 1.0, 0.6562, 1.0, 0.6562, 0.5, 0.6562, 0.5, 0.6562, 1.0, 0.625, 1.0, 0.625, 0.5, 0.625, 0.5, 0.625, 1.0, 0.5938, 1.0, 0.5938, 0.5, 0.5938, 0.5, 0.5938, 1.0, 0.5625, 1.0, 0.5625, 0.5, 0.5625, 0.5, 0.5625, 1.0, 0.5312, 1.0, 0.5312, 0.5, 0.5312, 0.5, 0.5312, 1.0, 0.5, 1.0, 0.5, 0.5, 0.5, 0.5, 0.5, 1.0, 0.4688, 1.0, 0.4688, 0.5, 0.4688, 0.5, 0.4688, 1.0, 0.4375, 1.0, 0.4375, 0.5, 0.4375, 0.5, 0.4375, 1.0, 0.4062, 1.0, 0.4062, 0.5, 0.4062, 0.5, 0.4062, 1.0, 0.375, 1.0, 0.375, 0.5, 0.375, 0.5, 0.375, 1.0, 0.3438, 1.0, 0.3438, 0.5, 0.3438, 0.5, 0.3438, 1.0, 0.3125, 1.0, 0.3125, 0.5, 0.3125, 0.5, 0.3125, 1.0, 0.2812, 1.0, 0.2812, 0.5, 0.2812, 0.5, 0.2812, 1.0, 0.25, 1.0, 0.25, 0.5, 0.25, 0.5, 0.25, 1.0, 0.2188, 1.0, 0.2188, 0.5, 0.2188, 0.5, 0.2188, 1.0, 0.1875, 1.0, 0.1875, 0.5, 0.1875, 0.5, 0.1875, 1.0, 0.1562, 1.0, 0.1562, 0.5, 0.1562, 0.5, 0.1562, 1.0, 0.125, 1.0, 0.125, 0.5, 0.125, 0.5, 0.125, 1.0, 0.09375, 1.0, 0.09375, 0.5, 0.09375, 0.5, 0.09375, 1.0, 0.0625, 1.0, 0.0625, 0.5, 0.2968, 0.4854, 0.25, 0.49, 0.2032, 0.4854, 0.1582, 0.4717, 0.1167, 0.4496, 0.08029, 0.4197, 0.05045, 0.3833, 0.02827, 0.3418, 0.01461, 0.2968, 0.01, 0.25, 0.01461, 0.2032, 0.02827, 0.1582, 0.05045, 0.1167, 0.08029, 0.08029, 0.1167, 0.05045, 0.1582, 0.02827, 0.2032, 0.01461, 0.25, 0.01, 0.2968, 0.01461, 0.3418, 0.02827, 0.3833, 0.05045, 0.4197, 0.08029, 0.4496, 0.1167, 0.4717, 0.1582, 0.4854, 0.2032, 0.49, 0.25, 0.4854, 0.2968, 0.4717, 0.3418, 0.4496, 0.3833, 0.4197, 0.4197, 0.3833, 0.4496, 0.3418, 0.4717, 0.0625, 0.5, 0.0625, 1.0, 0.03125, 1.0, 0.03125, 0.5, 0.03125, 0.5, 0.03125, 1.0, 0.0, 1.0, 0.0, 0.5, 0.75, 0.49, 0.7968, 0.4854, 0.8418, 0.4717, 0.8833, 0.4496, 0.9197, 0.4197, 0.9496, 0.3833, 0.9717, 0.3418, 0.9854, 0.2968, 0.99, 0.25, 0.9854, 0.2032, 0.9717, 0.1582, 0.9496, 0.1167, 0.9197, 0.08029, 0.8833, 0.05045, 0.8418, 0.02827, 0.7968, 0.01461, 0.75, 0.01, 0.7032, 0.01461, 0.6582, 0.02827, 0.6167, 0.05045, 0.5803, 0.08029, 0.5504, 0.1167, 0.5283, 0.1582, 0.5146, 0.2032, 0.51, 0.25, 0.5146, 0.2968, 0.5283, 0.3418, 0.5504, 0.3833, 0.5803, 0.4197, 0.6167, 0.4496, 0.6582, 0.4717, 0.7032, 0.4854])
me_cylinder.use_remesh_fix_poles = True
me_cylinder.use_remesh_preserve_attributes = False
me_cylinder.update()
me_icosphere_004 = bpy.data.meshes.new('Icosphere.004')
me_icosphere_004.from_pydata([(0.0, 0.0, -4.0), (2.894, -2.103, -1.789), (-1.106, -3.403, -1.789), (-3.578, 0.0, -1.789), (-1.106, 3.403, -1.789), (2.894, 2.103, -1.789), (1.106, -3.403, 1.789), (-2.894, -2.103, 1.789), (-2.894, 2.103, 1.789), (1.106, 3.403, 1.789), (3.578, 0.0, 1.789), (0.0, 0.0, 4.0), (-1.287, -1.506, -2.268), (1.608, -3.609, -0.05647), (-2.392, -4.909, -0.05647), (-4.865, -1.506, -0.05647), (-2.392, 1.896, -0.05647), (1.608, 0.5967, -0.05647), (-0.1813, -4.909, 3.521), (-4.181, -3.609, 3.521), (-4.181, 0.5967, 3.521), (-0.1813, 1.896, 3.521), (2.291, -1.506, 3.521), (-1.287, -1.506, 5.732), (0.4005, -3.277, -4.318), (3.295, -5.38, -2.107), (-0.705, -6.68, -2.107), (-3.177, -3.277, -2.107), (-0.705, 0.1254, -2.107), (3.295, -1.174, -2.107), (1.506, -6.68, 1.471), (-2.494, -5.38, 1.471), (-2.494, -1.174, 1.471), (1.506, 0.1254, 1.471), (3.978, -3.277, 1.471), (0.4005, -3.277, 3.682), (-3.328, -1.401, -1.934), (-1.161, -2.975, -0.2784), (-4.156, -3.948, -0.2784), (-6.006, -1.401, -0.2784), (-4.156, 1.146, -0.2784), (-1.161, 0.1733, -0.2784), (-2.501, -3.948, 2.4), (-5.495, -2.975, 2.4), (-5.495, 0.1733, 2.4), (-2.501, 1.146, 2.4), (-0.6499, -1.401, 2.4), (-3.328, -1.401, 4.055)], [], [(0, 1, 2), (1, 0, 5), (0, 2, 3), (0, 3, 4), (0, 4, 5), (1, 5, 10), (2, 1, 6), (3, 2, 7), (4, 3, 8), (5, 4, 9), (1, 10, 6), (2, 6, 7), (3, 7, 8), (4, 8, 9), (5, 9, 10), (6, 10, 11), (7, 6, 11), (8, 7, 11), (9, 8, 11), (10, 9, 11), (12, 13, 14), (13, 12, 17), (12, 14, 15), (12, 15, 16), (12, 16, 17), (13, 17, 22), (14, 13, 18), (15, 14, 19), (16, 15, 20), (17, 16, 21), (13, 22, 18), (14, 18, 19), (15, 19, 20), (16, 20, 21), (17, 21, 22), (18, 22, 23), (19, 18, 23), (20, 19, 23), (21, 20, 23), (22, 21, 23), (24, 25, 26), (25, 24, 29), (24, 26, 27), (24, 27, 28), (24, 28, 29), (25, 29, 34), (26, 25, 30), (27, 26, 31), (28, 27, 32), (29, 28, 33), (25, 34, 30), (26, 30, 31), (27, 31, 32), (28, 32, 33), (29, 33, 34), (30, 34, 35), (31, 30, 35), (32, 31, 35), (33, 32, 35), (34, 33, 35), (36, 37, 38), (37, 36, 41), (36, 38, 39), (36, 39, 40), (36, 40, 41), (37, 41, 46), (38, 37, 42), (39, 38, 43), (40, 39, 44), (41, 40, 45), (37, 46, 42), (38, 42, 43), (39, 43, 44), (40, 44, 45), (41, 45, 46), (42, 46, 47), (43, 42, 47), (44, 43, 47), (45, 44, 47), (46, 45, 47)])
_uv = me_icosphere_004.uv_layers.new(name='UVMap')
_uv.uv.foreach_set('vector', [0.1818, 0.0, 0.2727, 0.1575, 0.09091, 0.1575, 0.2727, 0.1575, 0.3636, 0.0, 0.4545, 0.1575, 0.9091, 0.0, 1.0, 0.1575, 0.8182, 0.1575, 0.7273, 0.0, 0.8182, 0.1575, 0.6364, 0.1575, 0.5455, 0.0, 0.6364, 0.1575, 0.4545, 0.1575, 0.2727, 0.1575, 0.4545, 0.1575, 0.3636, 0.3149, 0.09091, 0.1575, 0.2727, 0.1575, 0.1818, 0.3149, 0.8182, 0.1575, 1.0, 0.1575, 0.9091, 0.3149, 0.6364, 0.1575, 0.8182, 0.1575, 0.7273, 0.3149, 0.4545, 0.1575, 0.6364, 0.1575, 0.5455, 0.3149, 0.2727, 0.1575, 0.3636, 0.3149, 0.1818, 0.3149, 0.09091, 0.1575, 0.1818, 0.3149, 0.0, 0.3149, 0.8182, 0.1575, 0.9091, 0.3149, 0.7273, 0.3149, 0.6364, 0.1575, 0.7273, 0.3149, 0.5455, 0.3149, 0.4545, 0.1575, 0.5455, 0.3149, 0.3636, 0.3149, 0.1818, 0.3149, 0.3636, 0.3149, 0.2727, 0.4724, 0.0, 0.3149, 0.1818, 0.3149, 0.09091, 0.4724, 0.7273, 0.3149, 0.9091, 0.3149, 0.8182, 0.4724, 0.5455, 0.3149, 0.7273, 0.3149, 0.6364, 0.4724, 0.3636, 0.3149, 0.5455, 0.3149, 0.4545, 0.4724, 0.1818, 0.0, 0.2727, 0.1575, 0.09091, 0.1575, 0.2727, 0.1575, 0.3636, 0.0, 0.4545, 0.1575, 0.9091, 0.0, 1.0, 0.1575, 0.8182, 0.1575, 0.7273, 0.0, 0.8182, 0.1575, 0.6364, 0.1575, 0.5455, 0.0, 0.6364, 0.1575, 0.4545, 0.1575, 0.2727, 0.1575, 0.4545, 0.1575, 0.3636, 0.3149, 0.09091, 0.1575, 0.2727, 0.1575, 0.1818, 0.3149, 0.8182, 0.1575, 1.0, 0.1575, 0.9091, 0.3149, 0.6364, 0.1575, 0.8182, 0.1575, 0.7273, 0.3149, 0.4545, 0.1575, 0.6364, 0.1575, 0.5455, 0.3149, 0.2727, 0.1575, 0.3636, 0.3149, 0.1818, 0.3149, 0.09091, 0.1575, 0.1818, 0.3149, 0.0, 0.3149, 0.8182, 0.1575, 0.9091, 0.3149, 0.7273, 0.3149, 0.6364, 0.1575, 0.7273, 0.3149, 0.5455, 0.3149, 0.4545, 0.1575, 0.5455, 0.3149, 0.3636, 0.3149, 0.1818, 0.3149, 0.3636, 0.3149, 0.2727, 0.4724, 0.0, 0.3149, 0.1818, 0.3149, 0.09091, 0.4724, 0.7273, 0.3149, 0.9091, 0.3149, 0.8182, 0.4724, 0.5455, 0.3149, 0.7273, 0.3149, 0.6364, 0.4724, 0.3636, 0.3149, 0.5455, 0.3149, 0.4545, 0.4724, 0.1818, 0.0, 0.2727, 0.1575, 0.09091, 0.1575, 0.2727, 0.1575, 0.3636, 0.0, 0.4545, 0.1575, 0.9091, 0.0, 1.0, 0.1575, 0.8182, 0.1575, 0.7273, 0.0, 0.8182, 0.1575, 0.6364, 0.1575, 0.5455, 0.0, 0.6364, 0.1575, 0.4545, 0.1575, 0.2727, 0.1575, 0.4545, 0.1575, 0.3636, 0.3149, 0.09091, 0.1575, 0.2727, 0.1575, 0.1818, 0.3149, 0.8182, 0.1575, 1.0, 0.1575, 0.9091, 0.3149, 0.6364, 0.1575, 0.8182, 0.1575, 0.7273, 0.3149, 0.4545, 0.1575, 0.6364, 0.1575, 0.5455, 0.3149, 0.2727, 0.1575, 0.3636, 0.3149, 0.1818, 0.3149, 0.09091, 0.1575, 0.1818, 0.3149, 0.0, 0.3149, 0.8182, 0.1575, 0.9091, 0.3149, 0.7273, 0.3149, 0.6364, 0.1575, 0.7273, 0.3149, 0.5455, 0.3149, 0.4545, 0.1575, 0.5455, 0.3149, 0.3636, 0.3149, 0.1818, 0.3149, 0.3636, 0.3149, 0.2727, 0.4724, 0.0, 0.3149, 0.1818, 0.3149, 0.09091, 0.4724, 0.7273, 0.3149, 0.9091, 0.3149, 0.8182, 0.4724, 0.5455, 0.3149, 0.7273, 0.3149, 0.6364, 0.4724, 0.3636, 0.3149, 0.5455, 0.3149, 0.4545, 0.4724, 0.1818, 0.0, 0.2727, 0.1575, 0.09091, 0.1575, 0.2727, 0.1575, 0.3636, 0.0, 0.4545, 0.1575, 0.9091, 0.0, 1.0, 0.1575, 0.8182, 0.1575, 0.7273, 0.0, 0.8182, 0.1575, 0.6364, 0.1575, 0.5455, 0.0, 0.6364, 0.1575, 0.4545, 0.1575, 0.2727, 0.1575, 0.4545, 0.1575, 0.3636, 0.3149, 0.09091, 0.1575, 0.2727, 0.1575, 0.1818, 0.3149, 0.8182, 0.1575, 1.0, 0.1575, 0.9091, 0.3149, 0.6364, 0.1575, 0.8182, 0.1575, 0.7273, 0.3149, 0.4545, 0.1575, 0.6364, 0.1575, 0.5455, 0.3149, 0.2727, 0.1575, 0.3636, 0.3149, 0.1818, 0.3149, 0.09091, 0.1575, 0.1818, 0.3149, 0.0, 0.3149, 0.8182, 0.1575, 0.9091, 0.3149, 0.7273, 0.3149, 0.6364, 0.1575, 0.7273, 0.3149, 0.5455, 0.3149, 0.4545, 0.1575, 0.5455, 0.3149, 0.3636, 0.3149, 0.1818, 0.3149, 0.3636, 0.3149, 0.2727, 0.4724, 0.0, 0.3149, 0.1818, 0.3149, 0.09091, 0.4724, 0.7273, 0.3149, 0.9091, 0.3149, 0.8182, 0.4724, 0.5455, 0.3149, 0.7273, 0.3149, 0.6364, 0.4724, 0.3636, 0.3149, 0.5455, 0.3149, 0.4545, 0.4724])
me_icosphere_004.use_remesh_fix_poles = True
me_icosphere_004.use_remesh_preserve_attributes = False
me_icosphere_004.update()
me_icosphere_001 = bpy.data.meshes.new('Icosphere.001')
me_icosphere_001.from_pydata([(13.82, -42.53, 22.36), (-36.18, -26.29, 22.36), (-36.18, 26.29, 22.36), (13.82, 42.53, 22.36), (44.72, 0.0, 22.36), (0.0, 0.0, 50.0), (47.55, -15.45, 0.0), (47.55, 15.45, 0.0), (0.0, -50.0, 0.0), (29.39, -40.45, 0.0), (-47.55, -15.45, 0.0), (-29.39, -40.45, 0.0), (-29.39, 40.45, 0.0), (-47.55, 15.45, 0.0), (29.39, 40.45, 0.0), (0.0, 50.0, 0.0), (34.41, -25.0, 26.29), (-13.14, -40.45, 26.29), (-42.53, 0.0, 26.29), (-13.14, 40.45, 26.29), (34.41, 25.0, 26.29), (8.123, -25.0, 42.53), (26.29, 0.0, 42.53), (-21.27, -15.45, 42.53), (-21.27, 15.45, 42.53), (8.123, 25.0, 42.53)], [], [(0, 21, 16), (1, 23, 17), (2, 24, 18), (3, 25, 19), (4, 22, 20), (22, 5, 25), (22, 25, 20), (20, 25, 3), (25, 5, 24), (25, 24, 19), (19, 24, 2), (24, 5, 23), (24, 23, 18), (18, 23, 1), (23, 5, 21), (23, 21, 17), (17, 21, 0), (21, 5, 22), (21, 22, 16), (16, 22, 4), (7, 4, 20), (7, 20, 14), (14, 20, 3), (15, 3, 19), (15, 19, 12), (12, 19, 2), (13, 2, 18), (13, 18, 10), (10, 18, 1), (11, 1, 17), (11, 17, 8), (8, 17, 0), (9, 0, 16), (9, 16, 6), (6, 16, 4), (14, 3, 15), (12, 2, 13), (10, 1, 11), (8, 0, 9), (6, 4, 7)])
_uv = me_icosphere_001.uv_layers.new(name='UVMap')
_uv.uv.foreach_set('vector', [0.1818, 0.3149, 0.2273, 0.3937, 0.2727, 0.3149, 0.0, 0.3149, 0.04546, 0.3937, 0.09091, 0.3149, 0.7273, 0.3149, 0.7727, 0.3937, 0.8182, 0.3149, 0.5455, 0.3149, 0.5909, 0.3937, 0.6364, 0.3149, 0.3636, 0.3149, 0.4091, 0.3937, 0.4545, 0.3149, 0.4091, 0.3937, 0.4545, 0.4724, 0.5, 0.3937, 0.4091, 0.3937, 0.5, 0.3937, 0.4545, 0.3149, 0.4545, 0.3149, 0.5, 0.3937, 0.5455, 0.3149, 0.5909, 0.3937, 0.6364, 0.4724, 0.6818, 0.3937, 0.5909, 0.3937, 0.6818, 0.3937, 0.6364, 0.3149, 0.6364, 0.3149, 0.6818, 0.3937, 0.7273, 0.3149, 0.7727, 0.3937, 0.8182, 0.4724, 0.8636, 0.3937, 0.7727, 0.3937, 0.8636, 0.3937, 0.8182, 0.3149, 0.8182, 0.3149, 0.8636, 0.3937, 0.9091, 0.3149, 0.04546, 0.3937, 0.09091, 0.4724, 0.1364, 0.3937, 0.04546, 0.3937, 0.1364, 0.3937, 0.09091, 0.3149, 0.09091, 0.3149, 0.1364, 0.3937, 0.1818, 0.3149, 0.2273, 0.3937, 0.2727, 0.4724, 0.3182, 0.3937, 0.2273, 0.3937, 0.3182, 0.3937, 0.2727, 0.3149, 0.2727, 0.3149, 0.3182, 0.3937, 0.3636, 0.3149, 0.4091, 0.2362, 0.3636, 0.3149, 0.4545, 0.3149, 0.4091, 0.2362, 0.4545, 0.3149, 0.5, 0.2362, 0.5, 0.2362, 0.4545, 0.3149, 0.5455, 0.3149, 0.5909, 0.2362, 0.5455, 0.3149, 0.6364, 0.3149, 0.5909, 0.2362, 0.6364, 0.3149, 0.6818, 0.2362, 0.6818, 0.2362, 0.6364, 0.3149, 0.7273, 0.3149, 0.7727, 0.2362, 0.7273, 0.3149, 0.8182, 0.3149, 0.7727, 0.2362, 0.8182, 0.3149, 0.8636, 0.2362, 0.8636, 0.2362, 0.8182, 0.3149, 0.9091, 0.3149, 0.04546, 0.2362, 0.0, 0.3149, 0.09091, 0.3149, 0.04546, 0.2362, 0.09091, 0.3149, 0.1364, 0.2362, 0.1364, 0.2362, 0.09091, 0.3149, 0.1818, 0.3149, 0.2273, 0.2362, 0.1818, 0.3149, 0.2727, 0.3149, 0.2273, 0.2362, 0.2727, 0.3149, 0.3182, 0.2362, 0.3182, 0.2362, 0.2727, 0.3149, 0.3636, 0.3149, 0.5, 0.2362, 0.5455, 0.3149, 0.5909, 0.2362, 0.6818, 0.2362, 0.7273, 0.3149, 0.7727, 0.2362, 0.8636, 0.2362, 0.9091, 0.3149, 0.9545, 0.2362, 0.1364, 0.2362, 0.1818, 0.3149, 0.2273, 0.2362, 0.3182, 0.2362, 0.3636, 0.3149, 0.4091, 0.2362])
me_icosphere_001.use_remesh_fix_poles = True
me_icosphere_001.use_remesh_preserve_attributes = False
me_icosphere_001.update()
me_icosphere_005 = bpy.data.meshes.new('Icosphere.005')
me_icosphere_005.from_pydata([(47.55, -15.45, 0.0), (47.55, 15.45, 0.0), (0.0, -50.0, 0.0), (29.39, -40.45, 0.0), (-47.55, -15.45, 0.0), (-29.39, -40.45, 0.0), (-29.39, 40.45, 0.0), (-47.55, 15.45, 0.0), (29.39, 40.45, 0.0), (0.0, 50.0, 0.0)], [], [(1, 8, 9, 6, 7, 4, 5, 2, 3, 0)])
_uv = me_icosphere_005.uv_layers.new(name='UVMap')
_uv.uv.foreach_set('vector', [0.4091, 0.2362, 0.5, 0.2362, 0.5909, 0.2362, 0.6818, 0.2362, 0.7727, 0.2362, 0.8636, 0.2362, 0.04546, 0.2362, 0.1364, 0.2362, 0.2273, 0.2362, 0.3182, 0.2362])
me_icosphere_005.use_remesh_fix_poles = True
me_icosphere_005.use_remesh_preserve_attributes = False
me_icosphere_005.update()

# ---- objects
ob_house_distance_1 = bpy.data.objects.new('House_Distance_1', me_cube)
ob_house_distance_3 = bpy.data.objects.new('House_distance_3', me_cube_001)
ob_gas_station = bpy.data.objects.new('Gas Station', me_cube_002)
ob_house_distance_2 = bpy.data.objects.new('House_Distance_2', me_cube_005)
ob_streetlight = bpy.data.objects.new('Streetlight', me_cube_007)
ob_fountain = bpy.data.objects.new('Fountain', me_circle)
ob_tree = bpy.data.objects.new('Tree', me_cylinder)
ob_leaves = bpy.data.objects.new('Leaves', me_icosphere_004)
ob_dome = bpy.data.objects.new('Dome', me_icosphere_001)
ob_floor = bpy.data.objects.new('Floor', me_icosphere_005)

# ---- transforms, parenting, visibility, modifiers, constraints
ob_house_distance_1.location = (100.0, 0.0, 0.0)
ob_house_distance_3.location = (70.0, 0.0, 0.0)
ob_gas_station.location = (40.0, 0.0, 0.0)
ob_house_distance_2.location = (130.0, 0.0, 0.0)
ob_streetlight.location = (20.0, 0.0, 0.0)
ob_streetlight.scale = (0.3, 0.3, 0.3)
ob_fountain.location = (10.0, 0.0, 0.0)
ob_tree.location = (0.0, 0.0, 0.0)
ob_tree.scale = (0.2446, 0.2446, 1.0)
ob_leaves.parent = ob_tree
ob_leaves.matrix_parent_inverse = Matrix(((4.088, -0.0, 0.0, -0.0), (-0.0, 4.088, -0.0, 0.0), (0.0, -0.0, 1.0, -0.0), (-0.0, 0.0, -0.0, 1.0)))
ob_leaves.location = (0.8297, 0.9711, 6.827)
ob_leaves.scale = (0.6447, 0.6447, 0.6447)
ob_dome.location = (0.0, 0.0, 0.0)
ob_dome.scale = (2.0, 2.0, 2.0)
ob_floor.parent = ob_dome
ob_floor.matrix_parent_inverse = Matrix(((0.5001, -0.0, 0.0, -0.0), (-0.0, 0.5001, -0.0, 0.0), (0.0, -0.0, 0.5001, -0.0), (-0.0, 0.0, -0.0, 1.0)))
ob_floor.location = (0.0, 0.0, 0.0)
ob_floor.scale = (2.0, 2.0, 2.0)

# ---- collection membership
col_city.objects.link(ob_house_distance_1)
col_city.objects.link(ob_house_distance_3)
col_city.objects.link(ob_gas_station)
col_city.objects.link(ob_house_distance_2)
col_city.objects.link(ob_streetlight)
col_city.objects.link(ob_fountain)
col_city.objects.link(ob_tree)
col_city.objects.link(ob_leaves)
col_dome.objects.link(ob_dome)
col_dome.objects.link(ob_floor)

# ---- scene / render settings (as saved in the file)
scene.frame_start = 1; scene.frame_end = 250; scene.frame_set(33)
scene.render.engine = 'BLENDER_EEVEE_NEXT'
scene.cycles.sampling_pattern = 'TABULATED_SOBOL'
scene.cycles.use_light_tree = False
scene.view_settings.view_transform = 'Filmic'
bpy.context.view_layer.update()

# ---- added for rendering (the .blend has no active camera and no usable light): camera, sun
cam_auto = bpy.data.cameras.new('AutoCamera')
cam_auto.lens = 50.0
cam_auto.sensor_width = 36.0
cam_auto.clip_end = 5292.45
ob_auto_camera = bpy.data.objects.new('AutoCamera', cam_auto)
scene.collection.objects.link(ob_auto_camera)
ob_auto_camera.location = (325.073, -361.878, 291.241)
ob_auto_camera.rotation_euler = (1.09748, -7.21219e-08, 0.694738)
scene.camera = ob_auto_camera
light_auto_sun = bpy.data.lights.new('AutoSun', 'SUN')
light_auto_sun.energy = 3.0
light_auto_sun.angle = 0.0523599
ob_auto_sun = bpy.data.objects.new('AutoSun', light_auto_sun)
scene.collection.objects.link(ob_auto_sun)
ob_auto_sun.rotation_euler = (0.872665, 0.174533, 0.523599)
bpy.context.view_layer.update()
